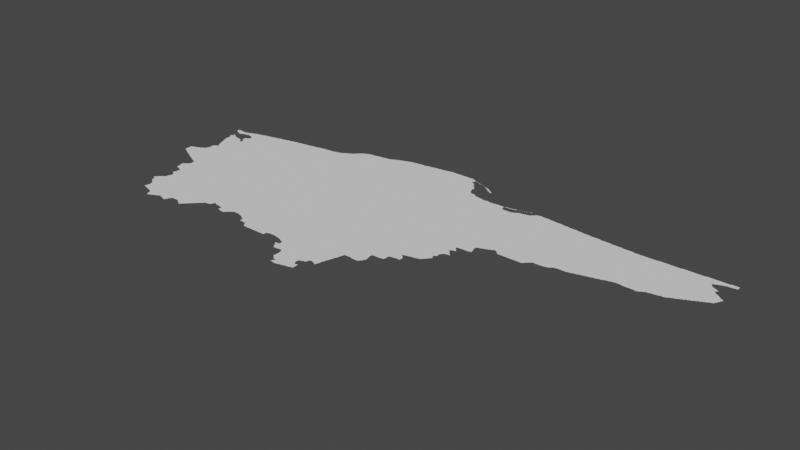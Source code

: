 # Source: danzig.blend  (saved by Blender 3.3.6; exported with 4.5.12 LTS)
import bpy
from mathutils import Matrix  # noqa: F401  (used for matrix-valued properties, if any)

bpy.ops.wm.read_factory_settings(use_empty=True)
scene = bpy.context.scene
scene.name = 'Scene'

# ---- collections
col_collection = bpy.data.collections.new('Collection'); scene.collection.children.link(col_collection)

# ---- node groups
ng_auto_smooth = bpy.data.node_groups.new('Auto Smooth', 'GeometryNodeTree')
_s = ng_auto_smooth.interface.new_socket(name='Geometry', in_out='OUTPUT', socket_type='NodeSocketGeometry')
_s = ng_auto_smooth.interface.new_socket(name='Geometry', in_out='INPUT', socket_type='NodeSocketGeometry')
_s = ng_auto_smooth.interface.new_socket(name='Angle', in_out='INPUT', socket_type='NodeSocketFloat')
_s.subtype = 'ANGLE'
_s.min_value = 0.0
_s.max_value = 3.142
ng_auto_smooth.is_modifier = True
_N = ng_auto_smooth.nodes; _L = ng_auto_smooth.links
n0 = _N.new('NodeGroupOutput'); n0.name = 'Group Output'; n0.location = (480, -100)
n1 = _N.new('NodeGroupInput'); n1.name = 'Group Input'; n1.location = (-420, -300)
n2 = _N.new('NodeGroupInput'); n2.name = 'Group Input.001'; n2.location = (-60, -100)
n3 = _N.new('GeometryNodeSetShadeSmooth'); n3.name = 'Set Shade Smooth'; n3.location = (120, -100)
n3.domain = 'EDGE'
n4 = _N.new('GeometryNodeSetShadeSmooth'); n4.name = 'Set Shade Smooth.001'; n4.location = (300, -100)
n5 = _N.new('GeometryNodeInputMeshEdgeAngle'); n5.name = 'Edge Angle'; n5.location = (-420, -220)
n6 = _N.new('GeometryNodeInputEdgeSmooth'); n6.name = 'Is Edge Smooth'; n6.location = (-60, -160)
n7 = _N.new('GeometryNodeInputShadeSmooth'); n7.name = 'Is Face Smooth'; n7.location = (-240, -340)
n8 = _N.new('FunctionNodeBooleanMath'); n8.name = 'Boolean Math'; n8.location = (-60, -220)
n9 = _N.new('FunctionNodeCompare'); n9.name = 'Compare'; n9.location = (-240, -180)
n9.operation = 'LESS_EQUAL'
_L.new(n5.outputs[0], n9.inputs[0])
_L.new(n4.outputs[0], n0.inputs[0])
_L.new(n1.outputs[1], n9.inputs[1])
_L.new(n9.outputs[0], n8.inputs[0])
_L.new(n7.outputs[0], n8.inputs[1])
_L.new(n2.outputs[0], n3.inputs[0])
_L.new(n6.outputs[0], n3.inputs[1])
_L.new(n3.outputs[0], n4.inputs[0])
_L.new(n8.outputs[0], n3.inputs[2])
n0.is_active_output = True

# ---- world
world_world = bpy.data.worlds.new('World'); scene.world = world_world
world_world.use_nodes = True; world_world.node_tree.nodes.clear()
_N = world_world.node_tree.nodes; _L = world_world.node_tree.links
n0 = _N.new('ShaderNodeOutputWorld'); n0.name = 'World Output'; n0.location = (300, 300)
n1 = _N.new('ShaderNodeBackground'); n1.name = 'Background'; n1.location = (10, 300)
n1.inputs[0].default_value = (0.05088, 0.05088, 0.05088, 1.0)
_L.new(n1.outputs[0], n0.inputs[0])
n0.is_active_output = True
world_world.color = (0.05088, 0.05088, 0.05088)
world_world.use_sun_shadow = False
world_world.sun_shadow_jitter_overblur = 0.0

# ---- meshes
me_mesh = bpy.data.meshes.new('Mesh')
me_mesh.from_pydata([(17.8, 51.2, -6.354e-08), (17.82, 51.12, -4.412e-08), (17.82, 51.13, -4.162e-08), (17.81, 51.19, -8.788e-08), (17.83, 51.12, -4.735e-08), (17.82, 51.12, -8.99e-08), (17.82, 51.13, -1.097e-07), (17.83, 51.13, -7.753e-08), (17.83, 51.15, -8.092e-08), (17.84, 51.16, -4.217e-08), (17.83, 51.19, -9.828e-08), (17.85, 51.12, -8.488e-08), (17.85, 51.17, -1.029e-07), (17.85, 51.19, -9.695e-08), (17.89, 51.11, -1.125e-07), (17.91, 51.11, -9.066e-08), (17.93, 51.12, -8.334e-08), (17.95, 51.12, -7.689e-08), (17.96, 51.12, -4.162e-08), (17.97, 51.13, -9.471e-08), (17.99, 51.13, -8.963e-08), (18.03, 51.14, -8.225e-08), (18.04, 51.14, -4.578e-08), (18.05, 51.15, -9.525e-08), (18.08, 51.15, -9.465e-08), (18.13, 51.26, -9.948e-08), (18.13, 51.16, -7.073e-08), (18.13, 51.17, -9.77e-08), (18.15, 51.17, -9.38e-08), (18.17, 51.17, -8.052e-08), (18.17, 51.19, -8.99e-08), (14.2, 52.8, -4.162e-08), (14.21, 52.8, -7.713e-08), (14.24, 52.78, -4.412e-08), (14.23, 52.79, -9.317e-08), (14.25, 52.77, -8.841e-08), (14.28, 52.76, -4.412e-08), (14.27, 52.77, -9.317e-08), (14.29, 52.75, -8.032e-08), (14.36, 52.93, -9.988e-08), (14.32, 52.74, -4.412e-08), (14.31, 52.75, -9.317e-08), (14.33, 52.73, -8.854e-08), (14.36, 52.72, -5.438e-08), (14.35, 52.73, -9.376e-08), (14.37, 52.71, -8.25e-08), (14.4, 52.7, -7.604e-08), (14.39, 52.71, -9.419e-08), (14.14, 52.83, -7.639e-08), (14.14, 52.85, -8.468e-08), (14.14, 52.87, -9.536e-08), (14.14, 52.89, -7.915e-08), (14.14, 52.91, -7.491e-08), (14.14, 52.93, -6.48e-08), (14.14, 52.95, -4.786e-08), (14.16, 52.82, -4.162e-08), (14.15, 52.83, -9.333e-08), (14.15, 52.95, -9.926e-08), (14.15, 52.96, -6.459e-08), (14.17, 52.82, -9.246e-08), (14.17, 52.97, -8.565e-08), (14.19, 52.81, -9.11e-08), (14.19, 52.97, -8.989e-08), (14.2, 52.98, -6.197e-08), (14.23, 52.99, -8.872e-08), (14.25, 52.99, -9.967e-08), (14.25, 53.0, -9.385e-08), (14.27, 53.01, -8.49e-08), (14.29, 53.01, -9.317e-08), (14.3, 53.02, -5.527e-08), (14.31, 53.03, -8.346e-08), (14.33, 53.03, -9.926e-08), (14.33, 53.04, -7.399e-08), (14.35, 53.05, -9.5e-08), (14.36, 53.06, -6.16e-08), (14.37, 53.07, -9.77e-08), (14.37, 53.09, -8.894e-08), (14.38, 53.11, -7.955e-08), (14.39, 53.13, -9.829e-08), (14.36, 53.42, -3.329e-08), (14.36, 53.43, -7.892e-08), (14.38, 53.12, -4.528e-08), (14.38, 53.16, -6.326e-08), (14.37, 53.17, -8.083e-08), (14.38, 53.19, -7.401e-08), (14.38, 53.2, -4.162e-08), (14.38, 53.38, -4.412e-08), (14.38, 53.39, -8.025e-08), (14.37, 53.41, -9.484e-08), (14.39, 53.15, -9.51e-08), (14.4, 53.22, -4.162e-08), (14.4, 53.33, -6.084e-08), (14.39, 53.35, -8.49e-08), (14.39, 53.37, -1.007e-07), (14.28, 53.66, -4.162e-08), (14.28, 53.67, -6.784e-08), (14.28, 53.69, -7.913e-08), (14.29, 53.64, -7.843e-08), (14.29, 53.65, -9.52e-08), (14.29, 53.69, -9.364e-08), (14.32, 53.52, -4.412e-08), (14.32, 53.53, -7.756e-08), (14.31, 53.55, -8.85e-08), (14.31, 53.57, -8.707e-08), (14.32, 53.6, -7.618e-08), (14.32, 53.62, -3.329e-08), (14.32, 53.61, -3.329e-08), (14.32, 53.62, -4.994e-08), (14.32, 53.61, -6.876e-08), (14.31, 53.63, -9.11e-08), (14.31, 53.71, -9.076e-08), (14.3, 53.73, -4.994e-08), (14.3, 53.74, -6.076e-08), (14.31, 53.74, -9.086e-08), (14.31, 53.73, -9.768e-08), (14.31, 53.73, -7.38e-08), (14.3, 53.74, -4.412e-08), (14.31, 53.74, -4.162e-08), (14.34, 53.47, -6.084e-08), (14.33, 53.49, -8.49e-08), (14.33, 53.51, -9.931e-08), (14.32, 53.62, -9.203e-08), (14.32, 53.62, -5.993e-08), (14.41, 53.67, -1.259e-07), (14.31, 53.69, -1.091e-07), (14.33, 53.72, -7.635e-08), (14.35, 53.45, -8.777e-08), (14.35, 53.47, -9.879e-08), (14.35, 53.71, -8.848e-08), (14.34, 53.72, -3.329e-08), (14.37, 53.69, -9.76e-08), (14.37, 53.7, -6.835e-08), (14.39, 53.69, -8.498e-08), (14.22, 53.87, -7.783e-08), (14.21, 53.89, -9.003e-08), (14.21, 53.91, -8.674e-08), (14.22, 53.92, -5.327e-08), (14.24, 53.86, -5.771e-08), (14.23, 53.87, -9.597e-08), (14.23, 53.92, -8.563e-08), (14.25, 53.85, -9.091e-08), (14.26, 53.92, -9.51e-08), (14.28, 53.84, -7.794e-08), (14.27, 53.85, -9.597e-08), (14.29, 53.83, -9.102e-08), (14.33, 53.88, -9.988e-08), (14.3, 53.92, -6.313e-08), (14.29, 53.92, -6.187e-08), (14.32, 53.82, -5.438e-08), (14.31, 53.83, -9.419e-08), (14.31, 53.91, -9.21e-08), (14.33, 53.81, -3.329e-08), (14.33, 53.81, -8.471e-08), (14.33, 53.81, -5.982e-08), (14.33, 53.82, -8.48e-08), (14.35, 53.82, -6.792e-08), (14.35, 53.83, -9.848e-08), (14.35, 53.91, -8.768e-08), (14.37, 53.83, -8.545e-08), (14.37, 53.91, -9.386e-08), (14.39, 53.84, -7.058e-08), (14.39, 53.85, -9.772e-08), (14.39, 53.91, -9.397e-08), (14.4, 53.92, -3.329e-08), (14.6, 51.82, -8.055e-08), (14.6, 51.83, -8.005e-08), (14.63, 51.81, -9.515e-08), (14.66, 51.74, -4.217e-08), (14.65, 51.75, -9.246e-08), (14.65, 51.77, -9.266e-08), (14.65, 51.81, -9.635e-08), (14.67, 51.73, -8.229e-08), (14.69, 51.72, -7.412e-08), (14.69, 51.73, -9.749e-08), (14.72, 51.7, -5.868e-08), (14.71, 51.71, -9.323e-08), (14.75, 51.82, -9.988e-08), (14.6, 51.85, -6.598e-08), (14.61, 51.85, -9.587e-08), (14.62, 51.86, -6.597e-08), (14.63, 51.87, -9.306e-08), (14.64, 51.88, -6.126e-08), (14.65, 51.89, -9.05e-08), (14.66, 51.9, -5.327e-08), (14.67, 51.91, -8.718e-08), (14.68, 51.92, -4.162e-08), (14.68, 52.13, -6.631e-08), (14.68, 52.14, -4.162e-08), (14.71, 51.93, -1.008e-07), (14.69, 51.93, -8.048e-08), (14.69, 52.12, -7.166e-08), (14.69, 52.13, -9.257e-08), (14.69, 52.15, -8.718e-08), (14.71, 51.95, -7.627e-08), (14.72, 52.1, -5.327e-08), (14.71, 52.11, -9.042e-08), (14.56, 52.36, -4.162e-08), (14.56, 52.38, -8.407e-08), (14.55, 52.41, -8.914e-08), (14.56, 52.44, -4.162e-08), (14.58, 52.3, -6.088e-08), (14.57, 52.32, -8.426e-08), (14.57, 52.35, -9.349e-08), (14.57, 52.45, -8.043e-08), (14.59, 52.29, -9.6e-08), (14.55, 52.43, -9.382e-08), (14.59, 52.45, -9.682e-08), (14.59, 52.46, -7.295e-08), (14.62, 52.28, -6.71e-08), (14.61, 52.29, -9.526e-08), (14.61, 52.47, -9.306e-08), (14.67, 52.4, -9.988e-08), (14.62, 52.48, -7.545e-08), (14.65, 52.27, -8.934e-08), (14.67, 52.26, -6.68e-08), (14.67, 52.27, -9.438e-08), (14.7, 52.16, -5.327e-08), (14.69, 52.19, -4.162e-08), (14.69, 52.2, -4.162e-08), (14.69, 52.19, -9.366e-08), (14.69, 52.2, -8.99e-08), (14.7, 52.19, -6.126e-08), (14.7, 52.21, -6.638e-08), (14.69, 52.25, -8.498e-08), (14.71, 52.17, -9.547e-08), (14.71, 52.19, -9.926e-08), (14.71, 52.21, -9.848e-08), (14.71, 52.25, -9.563e-08), (14.41, 52.69, -8.25e-08), (14.44, 52.68, -5.438e-08), (14.43, 52.69, -8.847e-08), (14.45, 52.67, -9.548e-08), (14.48, 52.66, -7.815e-08), (14.47, 52.67, -9.419e-08), (14.49, 52.65, -8.424e-08), (14.52, 52.64, -7.79e-08), (14.51, 52.65, -9.597e-08), (14.53, 52.63, -8.424e-08), (14.56, 52.62, -5.771e-08), (14.55, 52.63, -9.279e-08), (14.57, 52.61, -8.424e-08), (14.6, 52.6, -5.771e-08), (14.59, 52.61, -9.424e-08), (14.61, 52.59, -8.566e-08), (14.63, 52.49, -8.67e-08), (14.64, 52.52, -4.162e-08), (14.64, 52.53, -7.427e-08), (14.64, 52.57, -8.715e-08), (14.63, 52.59, -9.681e-08), (14.65, 52.5, -8.802e-08), (14.65, 52.52, -9.114e-08), (14.73, 52.86, -9.52e-08), (14.39, 53.21, -9.411e-08), (14.41, 53.23, -8.043e-08), (14.42, 53.29, -7.142e-08), (14.41, 53.31, -8.777e-08), (14.41, 53.33, -9.513e-08), (14.43, 53.23, -9.244e-08), (14.43, 53.24, -7.166e-08), (14.43, 53.28, -7.784e-08), (14.45, 53.27, -9.807e-08), (14.45, 53.25, -9.7e-08), (14.51, 53.65, -9.956e-08), (14.44, 53.67, -9.12e-08), (14.4, 53.68, -5.868e-08), (14.49, 53.66, -7.708e-08), (14.51, 53.66, -4.703e-08), (14.53, 53.65, -8.11e-08), (14.55, 53.63, -7.538e-08), (14.54, 53.64, -3.329e-08), (14.56, 53.68, -5.28e-08), (14.55, 53.69, -3.329e-08), (14.55, 53.69, -5.993e-08), (14.55, 53.69, -5.993e-08), (14.55, 53.68, -6.167e-08), (14.55, 53.69, -8.873e-08), (14.56, 53.69, -9.739e-08), (14.55, 53.71, -9.199e-08), (14.56, 53.75, -7.507e-08), (14.6, 53.58, -9.959e-08), (14.58, 53.58, -9.806e-08), (14.57, 53.61, -8.161e-08), (14.56, 53.62, -3.329e-08), (14.58, 53.66, -3.329e-08), (14.57, 53.67, -8.67e-08), (14.57, 53.75, -9.417e-08), (14.58, 53.59, -6.629e-08), (14.6, 53.59, -6.909e-08), (14.58, 53.6, -3.329e-08), (14.59, 53.65, -7.948e-08), (14.59, 53.75, -9.882e-08), (14.6, 53.6, -6.5e-08), (14.61, 53.61, -9.11e-08), (14.61, 53.65, -9.848e-08), (14.61, 53.77, -1.05e-07), (14.61, 53.63, -8.977e-08), (14.41, 53.85, -9.239e-08), (14.41, 53.92, -5.842e-08), (14.43, 53.85, -8.756e-08), (14.49, 53.87, -1.185e-07), (14.43, 53.93, -8.032e-08), (14.47, 53.86, -7.873e-08), (14.45, 53.93, -9.317e-08), (14.46, 53.94, -4.412e-08), (14.47, 53.95, -8.032e-08), (14.49, 53.86, -4.717e-08), (14.49, 53.95, -9.317e-08), (14.52, 53.86, -6.39e-08), (14.51, 53.87, -9.536e-08), (14.5, 53.96, -6.652e-08), (14.51, 53.96, -9.734e-08), (14.55, 53.86, -8.43e-08), (14.55, 53.97, -9.151e-08), (14.57, 53.85, -9.071e-08), (14.56, 53.98, -5.727e-08), (14.59, 53.76, -4.735e-08), (14.59, 53.84, -6.796e-08), (14.59, 53.85, -9.413e-08), (14.59, 53.99, -8.435e-08), (14.61, 53.81, -9.577e-08), (14.61, 53.83, -9.38e-08), (14.61, 53.99, -8.963e-08), (14.62, 53.79, -9.896e-08), (15.16, 53.74, -9.988e-08), (14.63, 53.99, -9.525e-08), (14.64, 54.0, -4.528e-08), (14.65, 54.0, -8.354e-08), (14.69, 54.01, -9.417e-08), (14.71, 54.01, -9.965e-08), (14.8, 51.52, -8.084e-08), (14.85, 51.51, -9.532e-08), (14.87, 51.5, -5.993e-08), (14.87, 51.51, -9.848e-08), (14.91, 51.49, -9.364e-08), (14.94, 51.48, -4.606e-08), (14.93, 51.49, -9.603e-08), (14.96, 51.45, -5.693e-08), (14.95, 51.47, -8.571e-08), (14.98, 51.41, -6.564e-08), (14.97, 51.43, -9.37e-08), (14.97, 51.45, -9.681e-08), (15.0, 51.37, -7.304e-08), (14.99, 51.39, -8.684e-08), (14.99, 51.41, -9.848e-08), (15.01, 51.38, -7.38e-08), (15.03, 51.39, -9.35e-08), (14.74, 51.54, -6.032e-08), (14.74, 51.55, -6.389e-08), (14.74, 51.56, -3.329e-08), (14.74, 51.67, -6.409e-08), (14.73, 51.69, -9.685e-08), (14.75, 51.57, -9.136e-08), (14.75, 51.59, -8.529e-08), (14.76, 51.63, -1.001e-07), (14.75, 51.65, -8.651e-08), (14.75, 51.67, -9.877e-08), (14.77, 51.53, -8.796e-08), (14.79, 51.53, -9.915e-08), (14.76, 51.61, -9.359e-08), (14.99, 51.54, -9.988e-08), (15.2, 51.54, -9.988e-08), (14.73, 51.95, -9.864e-08), (14.73, 51.97, -8.914e-08), (14.74, 52.02, -3.329e-08), (14.73, 52.09, -8.472e-08), (14.73, 51.99, -8.806e-08), (14.75, 52.03, -9.151e-08), (14.75, 52.05, -9.17e-08), (14.75, 52.07, -8.836e-08), (14.75, 52.09, -9.926e-08), (14.89, 52.21, -9.988e-08), (14.71, 52.23, -9.281e-08), (14.71, 54.02, -7.372e-08), (14.73, 54.02, -7.852e-08), (14.75, 54.03, -9.138e-08), (14.77, 54.03, -9.335e-08), (14.79, 54.03, -9.845e-08), (14.8, 54.04, -4.439e-08), (14.82, 54.04, -9.703e-08), (14.87, 54.05, -9.725e-08), (14.89, 54.05, -9.703e-08), (14.89, 54.06, -7.101e-08), (14.95, 54.07, -9.731e-08), (14.97, 54.07, -9.349e-08), (14.98, 54.08, -5.819e-08), (15.03, 54.09, -8.974e-08), (15.05, 51.4, -5.034e-08), (15.07, 51.41, -8.971e-08), (15.09, 51.42, -6.886e-08), (15.1, 51.42, -3.329e-08), (15.11, 51.43, -8.971e-08), (15.14, 51.44, -6.974e-08), (15.15, 51.45, -9.058e-08), (15.17, 51.46, -7.753e-08), (15.18, 51.46, -4.162e-08), (15.2, 51.46, -7.254e-08), (15.18, 51.47, -8.761e-08), (15.2, 51.47, -8.922e-08), (15.23, 51.45, -8.723e-08), (15.26, 51.44, -5.438e-08), (15.25, 51.45, -9.518e-08), (15.27, 51.44, -8.091e-08), (15.29, 51.43, -9.28e-08), (15.31, 51.42, -6.459e-08), (15.31, 51.43, -9.926e-08), (15.33, 51.45, -9.52e-08), (15.32, 51.42, -6.088e-08), (15.33, 51.43, -8.533e-08), (15.34, 51.45, -6.748e-08), (15.35, 51.47, -8.737e-08), (15.35, 51.49, -9.926e-08), (15.05, 54.09, -9.388e-08), (15.07, 54.09, -9.268e-08), (15.15, 54.11, -9.731e-08), (15.19, 54.12, -9.54e-08), (15.08, 54.1, -4.606e-08), (15.11, 54.1, -8.615e-08), (15.13, 54.11, -8.942e-08), (15.17, 54.12, -6.724e-08), (15.23, 54.13, -9.056e-08), (15.25, 54.13, -9.614e-08), (15.26, 54.14, -6.66e-08), (15.27, 54.14, -7.29e-08), (15.29, 54.14, -9.469e-08), (15.31, 54.15, -8.928e-08), (15.35, 54.15, -9.437e-08), (15.36, 51.49, -7.068e-08), (15.37, 51.51, -9.079e-08), (15.38, 51.52, -4.162e-08), (15.51, 51.52, -7.311e-08), (15.54, 51.5, -4.412e-08), (15.53, 51.51, -9.196e-08), (15.55, 51.49, -8.092e-08), (15.58, 51.48, -6.193e-08), (15.57, 51.49, -9.556e-08), (15.59, 51.47, -8.536e-08), (15.6, 51.46, -4.162e-08), (15.61, 51.46, -4.162e-08), (15.6, 51.46, -9.655e-08), (15.61, 51.46, -8.99e-08), (15.61, 51.47, -6.126e-08), (15.61, 51.48, -9.739e-08), (15.62, 51.48, -6.126e-08), (15.63, 51.49, -9.185e-08), (15.64, 51.5, -6.126e-08), (15.65, 51.51, -9.185e-08), (15.66, 51.52, -8.777e-08), (15.39, 51.53, -9.766e-08), (15.41, 51.53, -9.219e-08), (15.53, 51.6, -9.988e-08), (15.45, 51.53, -8.99e-08), (15.47, 51.53, -9.353e-08), (15.49, 51.53, -9.039e-08), (15.51, 51.53, -9.926e-08), (15.67, 51.53, -9.185e-08), (15.37, 54.15, -9.848e-08), (15.37, 54.16, -4.756e-08), (15.4, 54.16, -8.331e-08), (15.45, 54.17, -9.007e-08), (15.49, 54.17, -9.001e-08), (15.5, 54.18, -4.162e-08), (15.51, 54.18, -6.502e-08), (15.55, 54.18, -8.468e-08), (15.61, 54.19, -9.877e-08), (15.57, 54.19, -9.19e-08), (15.62, 54.2, -4.76e-08), (15.65, 54.2, -8.708e-08), (15.68, 51.54, -6.126e-08), (15.69, 51.55, -9.185e-08), (15.7, 51.56, -7.763e-08), (15.71, 51.57, -9.185e-08), (15.72, 51.58, -6.126e-08), (15.73, 51.59, -9.185e-08), (15.74, 51.6, -6.126e-08), (15.75, 51.61, -9.068e-08), (15.76, 51.62, -6.126e-08), (15.77, 51.63, -8.609e-08), (15.78, 51.64, -6.126e-08), (15.79, 51.65, -8.608e-08), (15.8, 51.66, -6.126e-08), (15.81, 51.67, -9.185e-08), (15.82, 51.68, -7.762e-08), (15.83, 51.69, -9.185e-08), (15.84, 51.7, -7.763e-08), (15.85, 51.71, -8.484e-08), (15.86, 51.72, -6.023e-08), (15.87, 51.73, -9.664e-08), (15.89, 51.73, -8.836e-08), (15.95, 51.74, -6.361e-08), (15.95, 51.75, -9.801e-08), (15.96, 51.75, -7.869e-08), (15.97, 51.77, -8.942e-08), (15.97, 51.79, -9.362e-08), (15.98, 51.8, -4.578e-08), (15.99, 51.81, -9.46e-08), (16.26, 53.47, -9.081e-08), (15.71, 54.21, -9.35e-08), (15.73, 54.21, -9.77e-08), (15.73, 54.22, -4.661e-08), (15.75, 54.22, -8.017e-08), (15.79, 54.23, -8.796e-08), (15.83, 54.23, -9.885e-08), (15.84, 54.24, -4.162e-08), (15.85, 54.24, -7.299e-08), (15.89, 54.24, -9.5e-08), (15.87, 54.24, -7.588e-08), (15.91, 54.24, -8.581e-08), (15.95, 54.25, -9.351e-08), (15.97, 54.25, -9.139e-08), (16.01, 51.8, -5.69e-08), (16.01, 51.81, -9.926e-08), (16.04, 51.79, -9.111e-08), (16.07, 51.79, -9.791e-08), (16.09, 51.78, -5.327e-08), (16.09, 51.79, -9.207e-08), (16.11, 51.78, -7.852e-08), (16.13, 51.77, -8.639e-08), (16.24, 51.83, -9.988e-08), (16.16, 51.71, -3.329e-08), (16.15, 51.77, -9.039e-08), (16.16, 51.71, -7.096e-08), (16.16, 51.72, -7.741e-08), (16.17, 51.71, -7.741e-08), (16.17, 51.71, -3.329e-08), (16.18, 51.71, -5.716e-08), (16.17, 51.73, -1.288e-07), (16.17, 51.76, 5.536e-09), (16.17, 51.75, -3.523e-08), (16.17, 51.76, -4.994e-08), (16.18, 51.76, -6.874e-08), (16.18, 51.76, -5.993e-08), (16.2, 51.76, -9.988e-08), (16.17, 51.74, -4.162e-08), (16.18, 51.74, -8.761e-08), (16.17, 51.77, -9.752e-08), (16.19, 51.71, -9.343e-08), (16.25, 51.69, -9.142e-08), (16.27, 51.68, -4.439e-08), (16.27, 51.68, -5.28e-08), (16.27, 51.69, -9.427e-08), (16.27, 51.69, -9.712e-08), (16.29, 51.69, -8.229e-08), (16.3, 51.7, -4.217e-08), (16.31, 51.71, -8.768e-08), (16.33, 51.73, -9.347e-08), (16.03, 54.25, -9.278e-08), (16.04, 54.26, -4.578e-08), (16.05, 54.26, -9.577e-08), (16.07, 54.27, -8.49e-08), (16.09, 54.27, -9.355e-08), (16.11, 54.27, -9.692e-08), (16.12, 54.28, -6.544e-08), (16.15, 54.29, -8.6e-08), (16.17, 54.29, -9.638e-08), (16.17, 54.3, -6.516e-08), (16.19, 54.31, -8.781e-08), (16.2, 54.32, -3.329e-08), (16.21, 54.32, -7.485e-08), (16.23, 54.33, -9.218e-08), (16.24, 54.34, -4.412e-08), (16.25, 54.35, -8.474e-08), (16.27, 54.35, -9.597e-08), (16.28, 54.36, -6.538e-08), (16.29, 54.37, -8.595e-08), (16.31, 54.37, -9.563e-08), (16.31, 54.38, -7.068e-08), (16.32, 51.72, -5.327e-08), (16.35, 51.75, -9.329e-08), (16.34, 51.74, -6.354e-08), (16.37, 51.76, -7.275e-08), (16.37, 51.77, -9.677e-08), (16.39, 51.79, -9.902e-08), (16.39, 51.77, -7.469e-08), (16.41, 51.79, -8.657e-08), (16.43, 51.79, -9.156e-08), (16.47, 51.79, -9.424e-08), (16.49, 51.79, -9.264e-08), (16.52, 51.78, -6.37e-08), (16.51, 51.79, -9.458e-08), (16.53, 51.78, -4.994e-08), (16.55, 51.77, -7.787e-08), (16.58, 51.76, -7.817e-08), (16.57, 51.77, -9.419e-08), (16.59, 51.75, -8.437e-08), (16.61, 51.74, -7.01e-08), (16.61, 51.75, -9.873e-08), (16.64, 51.72, -4.162e-08), (16.63, 51.73, -8.959e-08), (16.33, 54.39, -9.282e-08), (16.34, 54.4, -6.126e-08), (16.35, 54.41, -9.185e-08), (16.36, 54.42, -6.126e-08), (16.37, 54.43, -9.185e-08), (16.38, 54.44, -6.126e-08), (16.39, 54.45, -9.282e-08), (16.4, 54.46, -8.093e-08), (16.41, 54.47, -9.399e-08), (16.42, 54.48, -6.633e-08), (16.43, 54.49, -8.684e-08), (16.45, 54.49, -9.677e-08), (16.45, 54.5, -7.01e-08), (16.47, 54.51, -8.785e-08), (16.49, 54.51, -9.926e-08), (16.49, 54.52, -7.195e-08), (16.51, 54.53, -8.934e-08), (16.53, 54.53, -9.614e-08), (16.54, 54.54, -7.848e-08), (16.6, 54.55, -9.152e-08), (16.65, 54.55, -9.601e-08), (16.66, 51.67, -7.158e-08), (16.66, 51.69, -4.606e-08), (16.65, 51.72, -9.816e-08), (16.67, 51.66, -6.501e-08), (16.67, 51.67, -9.692e-08), (16.67, 51.69, -9.692e-08), (16.67, 51.71, -9.703e-08), (16.71, 51.66, -8.078e-08), (18.01, 53.76, -9.745e-08), (16.79, 51.65, -9.613e-08), (16.8, 51.61, -6.835e-08), (16.79, 51.63, -8.785e-08), (16.81, 51.59, -8.338e-08), (16.81, 51.61, -9.936e-08), (16.84, 51.58, -4.748e-08), (16.83, 51.59, -9.963e-08), (16.93, 51.58, -7.047e-08), (16.95, 51.58, -6.187e-08), (16.66, 54.56, -6.085e-08), (16.67, 54.56, -5.842e-08), (16.69, 54.56, -8.12e-08), (16.73, 54.57, -9.106e-08), (16.77, 54.57, -9.215e-08), (16.79, 54.57, -9.614e-08), (16.8, 54.58, -8.286e-08), (16.83, 54.58, -8.107e-08), (16.88, 54.59, -9.138e-08), (16.91, 54.59, -8.945e-08), (16.92, 54.6, -4.412e-08), (16.93, 54.61, -8.032e-08), (16.95, 54.61, -9.317e-08), (16.96, 54.62, -4.412e-08), (16.97, 51.58, -7.491e-08), (17.05, 51.58, -7.501e-08), (17.09, 51.58, -9.394e-08), (17.17, 51.58, -9.054e-08), (17.19, 51.58, -8.941e-08), (17.21, 51.63, -9.487e-08), (17.25, 51.65, -9.896e-08), (17.21, 51.58, -8.046e-08), (17.21, 51.61, -9.655e-08), (17.23, 51.64, -8.152e-08), (17.24, 51.64, -5.951e-08), (17.27, 51.65, -9.094e-08), (16.97, 54.63, -8.092e-08), (16.99, 54.63, -9.419e-08), (17.0, 54.64, -5.438e-08), (17.01, 54.65, -9.417e-08), (17.03, 54.65, -9.419e-08), (17.04, 54.66, -7.251e-08), (17.05, 54.66, -8.152e-08), (17.07, 54.67, -9.255e-08), (17.09, 54.67, -9.705e-08), (17.09, 54.68, -5.845e-08), (17.11, 54.68, -8.152e-08), (17.13, 54.69, -9.255e-08), (17.15, 54.69, -9.77e-08), (17.15, 54.7, -5.845e-08), (17.17, 54.7, -8.152e-08), (17.19, 54.71, -9.255e-08), (17.21, 54.71, -9.798e-08), (17.27, 54.73, -9.948e-08), (17.21, 54.72, -5.845e-08), (17.23, 54.72, -8.152e-08), (17.25, 54.73, -8.983e-08), (17.52, 51.5, -4.412e-08), (17.51, 51.51, -8.192e-08), (17.54, 51.47, -6.869e-08), (17.53, 51.49, -9.182e-08), (17.53, 51.52, -8.545e-08), (17.56, 51.44, -5.527e-08), (17.55, 51.45, -8.282e-08), (17.55, 51.47, -9.76e-08), (17.6, 51.52, -7.803e-08), (17.58, 51.41, -7.308e-08), (17.57, 51.43, -1.25e-07), (17.57, 51.53, -1.04e-07), (17.59, 51.41, -9.018e-08), (17.29, 51.65, -9.156e-08), (17.31, 51.65, -9.144e-08), (17.33, 51.65, -9.509e-08), (17.35, 51.65, -9.264e-08), (17.39, 51.65, -9.842e-08), (17.39, 51.64, -4.786e-08), (17.45, 51.82, -9.988e-08), (17.41, 51.64, -4.92e-08), (17.43, 51.64, -7.588e-08), (17.45, 51.63, -8.533e-08), (17.48, 51.62, -5.438e-08), (17.47, 51.63, -9.518e-08), (17.49, 51.62, -8.152e-08), (17.51, 51.52, -4.661e-08), (17.51, 51.61, -9.007e-08), (17.53, 51.6, -7.736e-08), (17.55, 51.52, -8.359e-08), (17.55, 51.59, -1.446e-07), (17.58, 51.55, -7.616e-08), (17.57, 51.57, 5.408e-08), (17.57, 51.59, 6.204e-08), (18.3, 52.07, -9.988e-08), (17.29, 54.73, -9.96e-08), (17.41, 54.75, -9.597e-08), (17.49, 54.75, -9.96e-08), (17.59, 54.77, -9.788e-08), (17.3, 54.74, -4.162e-08), (17.31, 54.74, -4.92e-08), (17.33, 54.74, -8.234e-08), (17.36, 54.74, -8.831e-08), (17.47, 54.75, -9.211e-08), (17.5, 54.76, -4.439e-08), (17.51, 54.76, -6.921e-08), (17.55, 54.77, -8.976e-08), (17.57, 54.77, -8.952e-08), (17.61, 51.41, -8.99e-08), (17.63, 51.41, -8.71e-08), (17.67, 51.42, -8.773e-08), (17.69, 51.42, -8.529e-08), (17.71, 51.42, -9.531e-08), (17.74, 51.37, -4.786e-08), (17.74, 51.39, -4.994e-08), (17.73, 51.42, -9.913e-08), (17.75, 51.24, -7.132e-08), (17.75, 51.25, -8.997e-08), (17.75, 51.27, -9.482e-08), (17.75, 51.29, -9.684e-08), (17.75, 51.31, -9.473e-08), (17.75, 51.37, -9.941e-08), (17.78, 51.22, -6.703e-08), (17.77, 51.23, -9.546e-08), (17.79, 51.21, -9.256e-08), (18.09, 51.35, -9.97e-08), (17.87, 54.81, -9.986e-08), (17.73, 54.79, -9.874e-08), (17.61, 54.77, -9.696e-08), (17.62, 54.78, -4.858e-08), (17.67, 54.79, -8.689e-08), (17.71, 54.79, -9.351e-08), (17.74, 54.8, -5.454e-08), (17.77, 54.8, -7.915e-08), (17.79, 54.8, -9.425e-08), (17.85, 54.81, -9.264e-08), (17.87, 54.82, -5.261e-08), (17.89, 54.82, -7.708e-08), (17.91, 54.82, -8.921e-08), (18.17, 51.61, -9.988e-08), (18.09, 51.33, -9.569e-08), (18.09, 51.29, -9.646e-08), (18.09, 51.31, -9.073e-08), (18.11, 51.27, -8.676e-08), (18.1, 51.29, -4.661e-08), (18.11, 51.37, -9.011e-08), (18.17, 51.23, -9.866e-08), (18.15, 51.39, -9.882e-08), (18.17, 51.27, -8.373e-08), (18.15, 51.38, -6.459e-08), (18.19, 51.41, -9.669e-08), (18.17, 51.21, -8.99e-08), (18.17, 51.39, -9.089e-08), (18.19, 51.39, -8.001e-08), (18.2, 51.42, -5.375e-08), (18.2, 51.43, -7.955e-08), (18.21, 51.45, -8.976e-08), (18.23, 51.46, -8.152e-08), (18.37, 54.81, -1.006e-07), (17.93, 54.83, -9.903e-08), (17.95, 54.83, -9.156e-08), (18.15, 54.83, -9.155e-08), (18.17, 54.83, -9.076e-08), (18.19, 54.83, -9.389e-08), (18.25, 51.45, -9.717e-08), (18.27, 51.44, -5.845e-08), (18.27, 51.45, -9.77e-08), (18.29, 51.44, -8.685e-08), (18.31, 51.43, -1.245e-07), (18.33, 51.45, -9.587e-08), (18.33, 51.42, -3.329e-08), (18.33, 51.42, -5.993e-08), (18.32, 51.42, -1.077e-07), (18.33, 51.43, -1.086e-07), (18.33, 51.43, -4.162e-08), (18.33, 51.44, -6.326e-08), (18.34, 51.46, -4.744e-08), (18.35, 51.49, -8.407e-08), (18.35, 51.51, -9.056e-08), (18.36, 51.55, -9.571e-08), (18.37, 51.69, -9.988e-08), (18.35, 51.53, -9.848e-08), (18.36, 51.53, -6.144e-08), (18.37, 51.57, -8.963e-08), (18.37, 51.59, -9.603e-08), (18.38, 51.61, -8.323e-08), (18.39, 51.65, -9.465e-08), (18.38, 51.6, -4.606e-08), (18.39, 51.63, -8.723e-08), (18.4, 51.66, -7.486e-08), (18.4, 51.68, -7.944e-08), (18.41, 51.71, -9.136e-08), (18.43, 51.75, -8.523e-08), (18.43, 51.77, -8.953e-08), (18.43, 51.79, -9.848e-08), (18.45, 51.83, -9.28e-08), (18.44, 51.79, -5.76e-08), (18.44, 51.81, -8.152e-08), (18.45, 51.85, -9.915e-08), (18.47, 51.85, -9.812e-08), (18.49, 51.85, -9.342e-08), (18.52, 51.85, -9.231e-08), (18.55, 51.85, -9.253e-08), (18.39, 54.73, -9.867e-08), (18.41, 54.72, -8.243e-08), (18.43, 54.71, -8.988e-08), (18.41, 54.71, -9.681e-08), (18.45, 54.69, -9.773e-08), (18.45, 54.7, -6.638e-08), (18.47, 54.63, -9.612e-08), (18.47, 54.65, -8.975e-08), (18.47, 54.67, -8.685e-08), (18.46, 54.69, -7.325e-08), (18.51, 54.61, -9.282e-08), (18.49, 54.63, -8.975e-08), (18.52, 54.6, -7.657e-08), (18.51, 54.63, -8.21e-08), (18.53, 54.54, -7.989e-08), (18.53, 54.52, -9.073e-08), (18.53, 54.59, -8.652e-08), (18.56, 54.47, -8.751e-08), (18.55, 54.49, -9.926e-08), (18.55, 54.51, -8.595e-08), (18.54, 54.52, -5.327e-08), (18.54, 54.54, -4.578e-08), (18.55, 54.55, -8.726e-08), (18.55, 54.57, -8.435e-08), (18.54, 54.58, -5.327e-08), (18.33, 54.83, -9.216e-08), (18.35, 54.83, -8.276e-08), (18.36, 54.82, -5.771e-08), (18.39, 54.75, -9.681e-08), (18.41, 54.8, -8.441e-08), (18.39, 54.81, -8.424e-08), (18.4, 54.75, -6.409e-08), (18.41, 54.77, -8.472e-08), (18.41, 54.79, -9.39e-08), (18.41, 54.79, -8.643e-08), (18.43, 54.79, -7.143e-08), (18.44, 54.79, -8.279e-08), (18.44, 54.79, -4.972e-08), (18.45, 54.78, -8.643e-08), (18.44, 54.78, -8.99e-08), (18.44, 54.79, -7.741e-08), (18.45, 54.79, -6.076e-08), (18.45, 54.78, -7.658e-08), (18.47, 54.78, -8.449e-08), (18.48, 54.77, -6.326e-08), (18.47, 54.77, -8.449e-08), (18.46, 54.78, -5.375e-08), (18.5, 54.76, -4.162e-08), (18.49, 54.76, -7.491e-08), (18.49, 54.77, -9.696e-08), (18.5, 54.76, -8.99e-08), (18.5, 54.77, -8.99e-08), (18.49, 54.77, -9.957e-08), (18.51, 54.76, -7.513e-08), (18.51, 54.76, -7.937e-08), (18.52, 54.75, -9.438e-08), (18.53, 54.76, -9.702e-08), (18.53, 54.75, -4.528e-08), (18.54, 54.75, -7.425e-08), (18.53, 54.75, -8.279e-08), (18.52, 54.76, -4.528e-08), (18.56, 54.74, -5.375e-08), (18.55, 54.75, -8.346e-08), (18.54, 54.75, -7.425e-08), (18.55, 54.74, -9.739e-08), (18.55, 54.75, -4.528e-08), (18.58, 51.84, -4.162e-08), (18.59, 51.84, -4.994e-08), (18.61, 51.84, -6.48e-08), (18.63, 51.84, -9.493e-08), (18.65, 51.84, -8.324e-08), (18.67, 51.84, -8.696e-08), (18.69, 51.84, -7.991e-08), (18.57, 51.85, -9.757e-08), (18.69, 51.85, -9.926e-08), (18.71, 51.87, -9.527e-08), (18.7, 51.85, -7.399e-08), (18.72, 51.88, -5.28e-08), (18.73, 51.89, -8.472e-08), (18.73, 51.91, -9.926e-08), (18.75, 51.95, -9.666e-08), (18.73, 52.01, -9.692e-08), (18.73, 52.03, -9.039e-08), (18.73, 52.05, -8.707e-08), (18.73, 52.07, -8.86e-08), (18.74, 51.91, -7.311e-08), (18.75, 51.93, -8.945e-08), (18.74, 51.99, -7.816e-08), (18.74, 52.0, -4.606e-08), (18.75, 52.08, -8.818e-08), (18.79, 52.08, -8.088e-08), (18.81, 52.08, -7.491e-08), (18.83, 52.08, -6.48e-08), (18.85, 52.08, -4.994e-08), (18.86, 52.08, -5.906e-08), (18.87, 52.09, -9.925e-08), (18.85, 52.34, -9.988e-08), (18.65, 54.41, -9.297e-08), (18.69, 54.39, -9.433e-08), (18.71, 54.37, -9.926e-08), (18.71, 54.39, -7.658e-08), (18.77, 54.37, -9.703e-08), (18.73, 54.37, -9.253e-08), (18.8, 54.36, -7.494e-08), (18.85, 54.35, -9.364e-08), (18.83, 54.36, -5.427e-08), (18.84, 54.36, -3.329e-08), (18.59, 54.43, -8.944e-08), (18.57, 54.45, -7.8e-08), (18.56, 54.49, -7.547e-08), (18.58, 54.44, -3.329e-08), (18.61, 54.41, -9.603e-08), (18.61, 54.42, -7.068e-08), (18.61, 54.72, -6.3e-08), (18.63, 54.71, -8.407e-08), (18.65, 54.71, -7.658e-08), (18.64, 54.71, -9.739e-08), (18.66, 54.71, -9.073e-08), (18.65, 54.71, -8.279e-08), (18.67, 54.41, -8.848e-08), (18.67, 54.69, -8.229e-08), (18.67, 54.71, -8.694e-08), (18.69, 54.4, -6.748e-08), (18.69, 54.68, -7.412e-08), (18.69, 54.69, -9.848e-08), (18.69, 54.7, -7.513e-08), (18.72, 54.66, -5.868e-08), (18.71, 54.67, -9.317e-08), (18.71, 54.69, -9.43e-08), (18.7, 54.7, -4.439e-08), (18.73, 54.65, -8.67e-08), (18.74, 54.68, -7.601e-08), (18.73, 54.69, -7.877e-08), (18.75, 54.63, -8.973e-08), (18.75, 54.67, -8.804e-08), (18.77, 54.62, -6.95e-08), (18.77, 54.63, -9.677e-08), (18.77, 54.65, -9.5e-08), (18.76, 54.66, -6.023e-08), (18.8, 54.6, -8.349e-08), (18.79, 54.61, -8.995e-08), (18.79, 54.63, -9.926e-08), (18.79, 54.64, -7.399e-08), (18.81, 54.6, -7.46e-08), (18.81, 54.63, -8.472e-08), (18.82, 54.6, -4.217e-08), (18.83, 54.61, -7.901e-08), (18.82, 54.62, -5.327e-08), (18.57, 54.74, -8.091e-08), (18.57, 54.74, -7.937e-08), (18.59, 54.73, -6.326e-08), (18.58, 54.73, -9.739e-08), (18.6, 54.73, -7.753e-08), (18.59, 54.73, -8.279e-08), (18.58, 54.74, -4.528e-08), (18.61, 54.73, -9.427e-08), (18.6, 54.73, -7.425e-08), (18.61, 54.72, -9.739e-08), (18.61, 54.73, -4.528e-08), (18.63, 54.72, -7.937e-08), (18.64, 54.72, -4.528e-08), (18.89, 52.09, -9.264e-08), (18.91, 52.09, -9.666e-08), (18.92, 52.09, -7.016e-08), (18.92, 52.11, -8.005e-08), (18.92, 52.14, -8.675e-08), (18.93, 52.19, -9.323e-08), (18.92, 52.17, -8.74e-08), (18.95, 52.2, -8.231e-08), (19.01, 52.2, -6.507e-08), (19.01, 52.21, -1.091e-07), (19.03, 52.21, -9.397e-08), (19.03, 52.33, -8.126e-08), (19.04, 52.33, -3.329e-08), (19.04, 52.33, -4.994e-08), (19.04, 52.34, -9.128e-08), (19.03, 52.33, -8.107e-08), (19.03, 52.32, -9.073e-08), (19.07, 52.29, -9.701e-08), (19.06, 52.3, -7.626e-08), (19.05, 52.31, -8.928e-08), (19.04, 52.32, -5.327e-08), (19.05, 52.34, -7.491e-08), (19.06, 52.34, -3.219e-08), (19.07, 52.21, -9.22e-08), (19.09, 52.25, -9.482e-08), (19.07, 52.35, -9.909e-08), (19.09, 52.21, -8.633e-08), (19.09, 52.27, -8.724e-08), (19.08, 52.28, -5.327e-08), (19.09, 52.35, -8.92e-08), (19.13, 52.36, -8.483e-08), (19.15, 52.37, -9.979e-08), (19.14, 52.36, -4.439e-08), (19.18, 52.37, -9.013e-08), (18.91, 54.34, -9.488e-08), (18.97, 54.35, -9.733e-08), (18.93, 54.35, -8.737e-08), (18.95, 54.35, -9.653e-08), (18.95, 54.35, -9.427e-08), (18.95, 54.36, -4.439e-08), (18.95, 54.36, -4.439e-08), (18.99, 54.34, -8.842e-08), (19.01, 54.34, -8.324e-08), (19.03, 54.34, -8.843e-08), (19.07, 54.34, -9.451e-08), (19.05, 54.34, -8.74e-08), (19.13, 54.35, -9.391e-08), (19.11, 54.35, -8.99e-08), (19.15, 54.35, -9.319e-08), (19.17, 54.35, -9.156e-08), (19.19, 54.35, -1.924e-07), (19.23, 52.38, -5.327e-08), (19.23, 52.39, -9.776e-08), (19.25, 52.39, -9.073e-08), (19.27, 52.39, -8.768e-08), (19.29, 52.4, -7.288e-08), (19.29, 52.41, -9.492e-08), (19.3, 52.42, -6.633e-08), (19.31, 52.43, -9.099e-08), (19.32, 52.44, -5.327e-08), (19.33, 52.45, -8.768e-08), (19.34, 52.46, -6.577e-08), (19.35, 52.47, -8.229e-08), (19.33, 52.54, -9.988e-08), (19.35, 52.49, -9.795e-08), (19.36, 52.56, -6.875e-08), (19.36, 52.57, -7.615e-08), (19.24, 52.67, -9.988e-08), (19.37, 52.49, -7.627e-08), (19.37, 52.51, -9.76e-08), (19.37, 52.53, -9.848e-08), (19.37, 52.55, -7.838e-08), (19.36, 52.58, -9.727e-08), (19.37, 52.58, -4.412e-08), (19.37, 52.59, -9.76e-08), (19.38, 52.51, -7.037e-08), (19.39, 52.53, -7.584e-08), (19.39, 52.59, -8.363e-08), (19.39, 52.63, -7.704e-08), (19.39, 52.65, -7.97e-08), (19.4, 52.6, -5.527e-08), (19.4, 52.61, -9.427e-08), (19.4, 52.61, -9.739e-08), (19.41, 52.61, -6.629e-08), (19.41, 52.61, -8.279e-08), (19.4, 52.62, -5.438e-08), (19.4, 52.66, -4.217e-08), (19.41, 52.67, -8.346e-08), (19.41, 52.69, -9.926e-08), (19.42, 52.61, -5.993e-08), (19.42, 52.61, -5.993e-08), (19.42, 52.61, -4.994e-08), (19.43, 52.69, -7.698e-08), (19.43, 52.71, -9.76e-08), (19.47, 52.77, -1.068e-07), (19.45, 52.79, -9.673e-08), (19.45, 52.71, -6.953e-08), (19.47, 52.72, -1.007e-07), (19.46, 52.79, -7.283e-08), (19.49, 52.72, -7.454e-08), (19.49, 52.75, -9.185e-08), (19.48, 52.76, -6.873e-08), (19.52, 52.72, -5.691e-08), (19.51, 52.73, -8.768e-08), (19.5, 52.74, -5.28e-08), (19.43, 52.84, -8.13e-08), (19.43, 52.82, -6.958e-08), (19.45, 52.93, -9.412e-08), (19.45, 52.95, -9.785e-08), (19.45, 52.81, -7.991e-08), (19.44, 52.84, -4.439e-08), (19.45, 52.85, -9.436e-08), (19.47, 52.85, -8.633e-08), (19.49, 52.89, -1.013e-07), (19.47, 52.91, -9.001e-08), (19.46, 52.92, -6.126e-08), (19.49, 52.86, -7.142e-08), (19.51, 52.87, -8.218e-08), (19.48, 52.9, -6.126e-08), (19.54, 52.96, -8.666e-08), (19.5, 52.86, -4.162e-08), (19.5, 52.88, -5.327e-08), (19.21, 54.35, -9.144e-08), (19.22, 54.33, -6.993e-08), (19.22, 54.33, -5.993e-08), (19.23, 54.33, -4.996e-08), (19.23, 54.33, -5.37e-08), (19.24, 54.33, -4.49e-08), (19.23, 54.33, -3.329e-08), (19.23, 54.34, -8.596e-08), (19.24, 54.34, -8.18e-08), (19.24, 54.32, -8.546e-08), (19.23, 54.35, -9.275e-08), (19.25, 54.27, -9.76e-08), (19.25, 54.29, -8.147e-08), (19.24, 54.31, -8.324e-08), (19.25, 54.34, -4.162e-08), (19.24, 54.35, -9.739e-08), (19.25, 54.35, -8.386e-08), (19.25, 54.35, -8.279e-08), (19.26, 54.35, -9.114e-08), (19.26, 54.36, -4.162e-08), (19.31, 54.27, -9.844e-08), (19.27, 54.27, -9.486e-08), (19.27, 54.35, -8.942e-08), (19.28, 54.36, -7.257e-08), (19.29, 54.27, -9.264e-08), (19.29, 54.35, -8.756e-08), (19.35, 54.27, -9.598e-08), (19.31, 54.36, -8.74e-08), (19.31, 54.37, -8.713e-08), (19.33, 54.36, -8.74e-08), (19.35, 54.36, -8.164e-08), (19.37, 54.37, -9.312e-08), (19.39, 54.27, -9.172e-08), (19.37, 54.36, -6.784e-08), (19.38, 54.38, -4.162e-08), (19.38, 54.36, -3.329e-08), (19.39, 54.37, -9.136e-08), (19.4, 54.38, -6.614e-08), (19.41, 54.27, -9.126e-08), (19.41, 54.37, -8.738e-08), (19.43, 54.27, -9.641e-08), (19.43, 54.28, -6.516e-08), (19.43, 54.38, -7.277e-08), (19.43, 54.39, -8.48e-08), (19.45, 54.29, -8.737e-08), (19.44, 54.38, -4.439e-08), (19.44, 54.39, -9.427e-08), (19.45, 54.39, -6.784e-08), (19.45, 54.39, -8.157e-08), (19.46, 54.39, -7.581e-08), (19.47, 54.29, -9.926e-08), (19.47, 54.3, -7.311e-08), (19.46, 54.39, -7.425e-08), (19.47, 54.39, -8.802e-08), (19.47, 54.39, -4.528e-08), (19.47, 54.4, -9.739e-08), (19.49, 54.31, -9.116e-08), (19.5, 54.32, -4.162e-08), (19.49, 54.4, -8.016e-08), (19.55, 54.33, -1.006e-07), (19.51, 54.32, -7.14e-08), (19.5, 54.4, -5.375e-08), (19.48, 54.4, -4.606e-08), (19.49, 54.4, -7.852e-08), (19.51, 54.4, -9.427e-08), (19.51, 54.41, -4.439e-08), (19.51, 54.41, -8.449e-08), (19.52, 54.41, -6.039e-08), (19.52, 52.72, -4.162e-08), (19.59, 52.96, -6.717e-08), (19.65, 53.11, -9.074e-08), (19.65, 52.97, -9.947e-08), (19.67, 53.02, -8.884e-08), (19.65, 53.05, -9.848e-08), (19.65, 53.07, -9.104e-08), (19.65, 53.09, -8.738e-08), (19.67, 52.97, -9.364e-08), (19.67, 52.99, -9.349e-08), (19.66, 53.05, -6.144e-08), (19.67, 53.12, -6.68e-08), (19.68, 52.97, -6.287e-08), (19.68, 52.98, -4.162e-08), (19.8, 53.65, -9.988e-08), (19.67, 53.13, -9.926e-08), (19.69, 53.13, -9.661e-08), (19.73, 53.14, -7.691e-08), (19.73, 53.15, -9.79e-08), (19.75, 53.15, -9.255e-08), (19.77, 53.16, -7.955e-08), (19.78, 53.16, -4.412e-08), (19.79, 53.17, -9.328e-08), (19.81, 53.17, -8.407e-08), (19.82, 53.18, -5.771e-08), (19.83, 53.19, -9.504e-08), (19.53, 54.33, -8.927e-08), (19.57, 54.33, -9.529e-08), (19.59, 54.33, -9.819e-08), (19.59, 54.34, -4.735e-08), (19.65, 54.35, -9.559e-08), (19.61, 54.34, -7.88e-08), (19.67, 54.35, -9.282e-08), (19.68, 54.36, -7.749e-08), (19.69, 54.37, -9.067e-08), (19.7, 54.38, -5.327e-08), (19.71, 54.39, -8.928e-08), (19.53, 54.41, -4.261e-08), (19.54, 54.41, -8.386e-08), (19.54, 54.41, -8.99e-08), (19.54, 54.42, -9.627e-08), (19.55, 54.41, -7.491e-08), (19.55, 54.42, -8.016e-08), (19.55, 54.42, -6.207e-08), (19.57, 54.42, -5.993e-08), (19.57, 54.43, -1.074e-07), (19.58, 54.42, -7.741e-08), (19.58, 54.43, -8.47e-08), (19.57, 54.42, -8.279e-08), (19.58, 54.43, -8.279e-08), (19.59, 54.43, -7.753e-08), (19.59, 54.43, -6.859e-08), (19.6, 54.43, -9.427e-08), (19.6, 54.44, -4.412e-08), (19.61, 54.44, -7.581e-08), (19.61, 54.44, -8.091e-08), (19.63, 54.46, -8.402e-08), (19.64, 54.45, -7.741e-08), (19.64, 54.46, -7.491e-08), (19.62, 54.45, -7.824e-08), (19.63, 54.45, -5.527e-08), (19.64, 54.45, -4.772e-08), (19.64, 54.46, -4.772e-08), (19.72, 54.4, -5.327e-08), (19.73, 54.41, -8.768e-08), (19.74, 54.42, -6.64e-08), (19.75, 54.43, -8.383e-08), (19.77, 54.43, -9.128e-08), (19.79, 54.43, -9.699e-08), (19.8, 54.44, -4.439e-08), (19.82, 54.44, -4.847e-08), (19.83, 54.43, -9.614e-08), (19.85, 53.19, -8.533e-08), (19.87, 53.21, -9.845e-08), (19.87, 53.2, -6.3e-08), (19.89, 53.21, -9.955e-08), (19.92, 53.2, -7.096e-08), (19.91, 53.21, -9.646e-08), (19.94, 53.18, -4.217e-08), (19.93, 53.19, -8.781e-08), (19.96, 53.16, -4.217e-08), (19.95, 53.17, -8.125e-08), (19.97, 53.15, -8.383e-08), (19.99, 53.15, -9.327e-08), (20.29, 53.46, -9.423e-08), (19.98, 54.42, -9.083e-08), (20.05, 54.41, -9.775e-08), (20.14, 54.41, -9.307e-08), (19.85, 54.43, -9.511e-08), (19.87, 54.43, -9.19e-08), (19.91, 54.43, -9.018e-08), (19.94, 54.43, -8.793e-08), (20.01, 54.42, -7.305e-08), (20.03, 54.42, -6.48e-08), (20.05, 54.42, -4.786e-08), (20.07, 54.41, -9.682e-08), (20.11, 54.41, -9.159e-08), (20.19, 53.15, -9.02e-08), (20.23, 53.15, -9.456e-08), (20.33, 53.15, -9.303e-08), (20.35, 53.15, -8.092e-08), (20.39, 53.19, -9.478e-08), (20.37, 53.17, -8.368e-08), (20.38, 53.18, -4.217e-08), (20.41, 53.21, -8.768e-08), (20.4, 53.2, -5.327e-08), (20.42, 53.22, -6.126e-08), (20.43, 53.23, -9.282e-08), (20.44, 53.24, -6.703e-08), (20.45, 53.25, -9.663e-08), (20.47, 53.25, -9.52e-08), (20.23, 54.4, -8.623e-08), (20.29, 54.39, -9.733e-08), (20.31, 54.39, -9.264e-08), (20.33, 54.39, -9.275e-08), (20.37, 54.39, -9.601e-08), (20.41, 54.39, -9.014e-08), (20.5, 54.27, -9.988e-08), (20.45, 54.38, -8.792e-08), (20.47, 54.38, -6.255e-08), (20.17, 54.41, -8.712e-08), (20.21, 54.4, -8.164e-08), (20.25, 54.4, -7.138e-08), (20.27, 54.4, -4.994e-08), (20.28, 54.4, -4.578e-08), (14.64, 52.5, 3.329e-08), (14.42, 53.28, 3.329e-08), (15.02, 51.38, -3.55e-08), (15.06, 51.4, 3.329e-08), (15.16, 54.12, 3.329e-08), (16.2, 51.7, -3.428e-08), (17.52, 51.6, 3.329e-08), (18.1, 51.36, -7.991e-08), (18.42, 51.72, 1.189e-09), (18.47, 54.77, 3.329e-08), (18.66, 54.7, 4.412e-08), (18.74, 54.64, 3.329e-08), (19.04, 52.33, 3.329e-08), (19.36, 52.56, 3.329e-08), (19.36, 52.57, 3.329e-08), (19.42, 52.61, 3.329e-08), (19.42, 52.61, 3.329e-08), (19.42, 52.61, 3.329e-08), (19.44, 52.82, 3.329e-08), (19.64, 52.96, 3.329e-08), (19.54, 54.41, 4.162e-08), (19.62, 54.44, 3.329e-08), (19.65, 54.45, 3.329e-08), (20.36, 53.16, 3.329e-08), (20.49, 53.25, -9.275e-08), (20.51, 53.25, -9.128e-08), (20.53, 53.25, -9.156e-08), (20.55, 53.25, -9.156e-08), (20.57, 53.25, -8.95e-08), (20.61, 53.25, -8.819e-08), (20.63, 53.26, -9.491e-08), (20.65, 53.26, -8.481e-08), (21.11, 53.79, -9.559e-08), (20.66, 53.26, -6.354e-08), (20.67, 53.27, -9.508e-08), (20.69, 53.27, -7.855e-08), (20.71, 53.29, -8.377e-08), (20.72, 53.3, -6.354e-08), (20.73, 53.31, -9.508e-08), (20.75, 53.31, -8.209e-08), (20.77, 53.32, -8.324e-08), (20.79, 53.32, -9.758e-08), (20.51, 54.37, -9.926e-08), (20.51, 54.38, -4.786e-08), (20.53, 54.37, -9.447e-08), (20.57, 54.37, -9.427e-08), (20.6, 54.37, -9.259e-08), (20.69, 54.36, -9.925e-08), (20.63, 54.37, -9.167e-08), (20.65, 54.36, -9.103e-08), (20.67, 54.36, -8.468e-08), (20.71, 54.36, -8.005e-08), (20.73, 54.36, -8.271e-08), (20.75, 54.36, -7.138e-08), (20.77, 54.36, -5.237e-08), (20.8, 54.36, -6.045e-08), (20.81, 53.32, -9.57e-08), (20.83, 53.32, -8.333e-08), (20.87, 53.32, -7.883e-08), (20.89, 53.32, -4.994e-08), (20.93, 53.32, -4.791e-08), (20.93, 53.33, -9.819e-08), (21.01, 53.35, -9.919e-08), (20.95, 53.33, -9.685e-08), (20.97, 53.33, -8.707e-08), (21.0, 53.34, -6.461e-08), (21.03, 53.35, -9.228e-08), (21.05, 53.35, -8.49e-08), (21.07, 53.36, -7.263e-08), (21.08, 53.36, -4.578e-08), (21.09, 53.37, -9.937e-08), (21.11, 53.37, -9.002e-08), (20.81, 54.35, -9.57e-08), (20.83, 54.35, -9.364e-08), (20.85, 54.35, -9.215e-08), (20.88, 54.35, -9.387e-08), (20.93, 54.35, -9.251e-08), (20.95, 54.35, -9.686e-08), (20.97, 54.35, -9.168e-08), (20.99, 54.34, -8.74e-08), (21.01, 54.34, -8.968e-08), (21.03, 54.34, -8.324e-08), (21.05, 54.34, -8.324e-08), (21.07, 54.34, -7.305e-08), (21.11, 54.34, -8.537e-08), (21.09, 54.34, -7.491e-08), (21.15, 53.38, -8.088e-08), (21.17, 53.39, -9.604e-08), (21.16, 53.38, -4.439e-08), (21.19, 53.39, -9.156e-08), (21.23, 53.4, -7.897e-08), (21.25, 53.41, -9.377e-08), (21.24, 53.4, -4.162e-08), (21.27, 53.41, -8.427e-08), (21.32, 53.42, -2.843e-08), (21.33, 53.43, -9.805e-08), (21.36, 53.43, -8.7e-08), (21.39, 53.44, -6.049e-08), (21.39, 53.45, -9.926e-08), (21.41, 53.45, -9.325e-08), (21.45, 53.46, -8.447e-08), (21.13, 54.34, -4.994e-08), (21.15, 54.33, -9.614e-08), (21.14, 54.34, -4.578e-08), (21.18, 54.33, -9.517e-08), (21.21, 54.33, -9.275e-08), (21.23, 54.33, -9.421e-08), (21.25, 54.33, -9.156e-08), (21.29, 54.33, -9.398e-08), (21.27, 54.33, -9.018e-08), (21.31, 54.33, -9.233e-08), (21.33, 54.32, -9.097e-08), (21.35, 54.32, -9.729e-08), (21.37, 54.32, -8.837e-08), (21.39, 54.32, -8.324e-08), (21.43, 54.32, -8.109e-08), (21.49, 54.32, -9.634e-08), (21.47, 53.46, -5.76e-08), (21.47, 53.47, -9.848e-08), (21.49, 53.47, -9.073e-08), (21.53, 53.48, -8.382e-08), (21.55, 53.48, -8.324e-08), (21.57, 53.48, -8.324e-08), (21.59, 53.48, -9.03e-08), (21.61, 53.48, -9.152e-08), (21.63, 53.47, -9.12e-08), (22.12, 53.96, -9.988e-08), (21.67, 53.47, -9.368e-08), (21.69, 53.47, -9.156e-08), (21.71, 53.47, -9.156e-08), (21.73, 53.47, -9.159e-08), (21.75, 53.47, -9.508e-08), (21.53, 54.32, -9.364e-08), (21.57, 54.32, -8.633e-08), (21.61, 54.32, -8.74e-08), (21.67, 54.32, -9.575e-08), (21.69, 54.33, -9.179e-08), (21.75, 54.33, -8.99e-08), (21.79, 53.47, -9.793e-08), (21.82, 53.46, -7.489e-08), (21.81, 53.47, -9.523e-08), (21.9, 53.59, -7.803e-08), (21.84, 53.46, -5.28e-08), (21.85, 53.47, -9.283e-08), (21.87, 53.47, -8.032e-08), (21.88, 53.48, -4.217e-08), (21.89, 53.49, -9.11e-08), (21.91, 53.5, -7.38e-08), (21.93, 53.51, -8.804e-08), (21.95, 53.52, -8.945e-08), (21.97, 53.52, -7.454e-08), (21.99, 53.52, -4.703e-08), (21.99, 53.53, -9.848e-08), (22.01, 53.53, -9.46e-08), (22.03, 53.53, -8.927e-08), (22.09, 53.54, -8.257e-08), (21.77, 54.33, -9.066e-08), (21.83, 54.33, -9.366e-08), (21.85, 54.33, -9.459e-08), (21.91, 54.33, -9.453e-08), (21.93, 54.33, -9.543e-08), (21.95, 54.33, -9.364e-08), (22.01, 54.33, -9.659e-08), (22.02, 54.34, -4.578e-08), (22.07, 54.34, -7.319e-08), (22.11, 53.54, -5.261e-08), (22.11, 53.55, -9.926e-08), (22.13, 53.55, -9.253e-08), (22.17, 53.55, -9.13e-08), (22.19, 53.56, -7.972e-08), (22.21, 53.57, -8.99e-08), (22.23, 53.58, -7.753e-08), (22.24, 53.58, -4.162e-08), (22.25, 53.59, -9.11e-08), (22.27, 53.6, -8.96e-08), (22.28, 53.6, -4.439e-08), (22.29, 53.61, -9.317e-08), (22.31, 53.61, -8.032e-08), (22.32, 53.62, -4.412e-08), (22.33, 53.63, -9.317e-08), (22.35, 53.63, -8.147e-08), (22.36, 53.64, -5.438e-08), (22.37, 53.65, -9.419e-08), (22.39, 53.65, -8.25e-08), (22.11, 54.34, -8.819e-08), (22.15, 54.34, -8.118e-08), (22.17, 54.34, -9.18e-08), (22.19, 54.34, -8.324e-08), (22.25, 54.34, -9.688e-08), (22.4, 54.28, -9.988e-08), (22.27, 54.34, -8.914e-08), (22.33, 54.34, -8.74e-08), (22.35, 54.35, -8.911e-08), (22.4, 53.66, -7.332e-08), (22.41, 53.67, -9.427e-08), (22.43, 53.67, -8.424e-08), (22.54, 53.86, -9.988e-08), (22.44, 53.68, -5.771e-08), (22.45, 53.69, -9.597e-08), (22.47, 53.69, -8.121e-08), (22.49, 53.7, -6.084e-08), (22.49, 53.71, -9.681e-08), (22.51, 53.71, -8.566e-08), (22.53, 53.72, -6.409e-08), (22.53, 53.73, -9.681e-08), (22.55, 53.73, -8.445e-08), (22.57, 53.74, -6.638e-08), (22.57, 53.75, -9.848e-08), (22.59, 53.75, -9.106e-08), (22.61, 53.76, -6.541e-08), (22.61, 54.05, -9.742e-08), (22.59, 54.06, -8.948e-08), (22.59, 54.08, -8.679e-08), (22.61, 53.77, -9.926e-08), (22.62, 54.04, -8.178e-08), (22.6, 54.08, -5.327e-08), (22.63, 53.77, -8.785e-08), (22.63, 54.03, -9.189e-08), (22.65, 53.78, -7.058e-08), (22.65, 53.79, -9.737e-08), (22.65, 54.01, -9.848e-08), (22.65, 54.02, -7.391e-08), (22.67, 53.79, -8.785e-08), (22.69, 53.99, -9.707e-08), (22.68, 54.0, -7.023e-08), (22.67, 54.01, -8.141e-08), (22.69, 53.8, -7.513e-08), (22.7, 53.98, -8.108e-08), (22.71, 53.81, -8.285e-08), (22.71, 53.83, -9.681e-08), (22.71, 53.97, -9.066e-08), (22.41, 54.35, -8.99e-08), (22.43, 54.35, -9.289e-08), (22.48, 54.22, -8.448e-08), (22.49, 54.35, -9.156e-08), (22.5, 54.19, -8.513e-08), (22.49, 54.19, -9.76e-08), (22.48, 54.22, -7.31e-08), (22.49, 54.22, -5.826e-08), (22.48, 54.22, -5.332e-08), (22.49, 54.21, -4.772e-08), (22.48, 54.2, -9.739e-08), (22.49, 54.2, -5.868e-08), (22.49, 54.22, -3.329e-08), (22.49, 54.23, -9.597e-08), (22.53, 54.35, -9.5e-08), (22.52, 54.16, -7.98e-08), (22.51, 54.17, -9.306e-08), (22.51, 54.23, -8.694e-08), (22.53, 54.15, -9.317e-08), (22.53, 54.24, -6.733e-08), (22.53, 54.25, -9.926e-08), (22.55, 54.15, -8.092e-08), (22.55, 54.25, -8.972e-08), (22.57, 54.35, -1.042e-07), (22.59, 54.13, -8.902e-08), (22.57, 54.13, -9.419e-08), (22.56, 54.14, -5.438e-08), (22.57, 54.26, -8.025e-08), (22.58, 54.26, -8.938e-08), (22.59, 54.27, -9.51e-08), (22.61, 54.09, -9.033e-08), (22.61, 54.11, -9.597e-08), (22.6, 54.12, -5.771e-08), (22.61, 54.27, -8.462e-08), (22.61, 54.35, -9.364e-08), (22.62, 54.1, -6.126e-08), (22.63, 54.11, -8.977e-08), (22.63, 54.11, -5.993e-08), (22.63, 54.11, -4.994e-08), (22.64, 54.11, -3.329e-08), (22.63, 54.1, -4.217e-08), (22.62, 54.11, -9.739e-08), (22.62, 54.11, -6.076e-08), (22.63, 54.11, -3.329e-08), (22.63, 54.28, -6.57e-08), (22.67, 54.35, -9.696e-08), (22.64, 54.28, -6.492e-08), (22.65, 54.29, -9.62e-08), (22.67, 54.29, -9.215e-08), (22.79, 54.3, -1.272e-07), (22.68, 54.36, -4.653e-08), (22.7, 54.29, -9.107e-08), (22.72, 53.83, -6.249e-08), (22.73, 53.85, -8.684e-08), (22.73, 53.87, -1.021e-07), (22.75, 53.89, -8.966e-08), (22.73, 53.95, -9.76e-08), (22.73, 53.96, -7.295e-08), (22.74, 53.87, -6.638e-08), (22.75, 53.91, -9.926e-08), (22.75, 53.95, -7.904e-08), (22.76, 53.91, -7.058e-08), (22.77, 53.93, -8.016e-08), (22.76, 53.94, -3.329e-08), (22.76, 54.3, -7.773e-08), (22.75, 54.36, -7.135e-08), (22.79, 54.33, -9.423e-08), (22.77, 54.36, -7.138e-08), (22.79, 54.36, -7.629e-08), (20.7, 53.28, 3.329e-08), (21.92, 53.5, -2.651e-08), (22.2, 53.56, 3.329e-08), (22.6, 54.06, 4.412e-08), (22.7, 53.8, -2.536e-08)], [(1069, 1308)], [(2, 5, 1), (14, 6, 7), (6, 11, 4), (9, 14, 8), (12, 15, 14), (12, 19, 17), (12, 21, 20), (12, 22, 21), (25, 27, 26), (25, 28, 27), (35, 33, 34), (39, 36, 37), (39, 37, 35), (42, 40, 41), (56, 48, 49), (50, 56, 49), (52, 50, 51), (53, 39, 52), (54, 39, 53), (59, 55, 56), (58, 39, 57), (60, 62, 39), (39, 31, 61), (39, 61, 59), (39, 59, 50), (65, 39, 62), (64, 65, 62), (69, 39, 68), (39, 65, 66), (72, 39, 71), (74, 39, 73), (76, 78, 75), (77, 78, 76), (81, 78, 77), (85, 252, 84), (93, 86, 87), (98, 94, 95), (99, 95, 96), (113, 111, 112), (117, 112, 116), (120, 101, 102), (103, 120, 102), (104, 120, 103), (123, 107, 109), (123, 109, 98), (125, 110, 114), (127, 118, 119), (121, 120, 104), (129, 124, 125), (131, 124, 128), (132, 123, 130), (141, 134, 135), (136, 141, 135), (140, 137, 138), (141, 138, 134), (145, 143, 140), (145, 140, 141), (150, 145, 146), (152, 153, 151), (154, 148, 149), (145, 149, 144), (156, 152, 154), (145, 156, 154), (157, 145, 150), (145, 158, 156), (157, 159, 145), (145, 161, 158), (162, 145, 159), (168, 169, 170), (173, 171, 168), (175, 172, 173), (176, 173, 168), (177, 164, 165), (178, 166, 164), (179, 176, 178), (181, 176, 180), (183, 176, 182), (185, 188, 184), (187, 191, 186), (205, 197, 198), (204, 200, 201), (211, 201, 202), (203, 206, 205), (211, 205, 206), (207, 211, 206), (211, 208, 209), (211, 209, 204), (218, 219, 217), (216, 370, 192), (226, 219, 222), (227, 223, 215), (251, 47, 44), (251, 44, 39), (251, 228, 46), (231, 230, 251), (251, 233, 231), (251, 234, 232), (239, 237, 235), (242, 240, 239), (251, 243, 242), (244, 211, 212), (1293, 211, 244), (251, 249, 250), (251, 245, 246), (251, 247, 248), (251, 246, 247), (252, 89, 83), (256, 91, 92), (259, 1294, 254), (256, 254, 255), (251, 78, 252), (257, 251, 252), (260, 259, 256), (261, 251, 257), (251, 261, 260), (93, 88, 127), (262, 127, 120), (263, 120, 123), (264, 123, 132), (266, 262, 265), (268, 93, 267), (271, 273, 272), (275, 272, 273), (281, 93, 268), (294, 270, 276), (280, 279, 93), (288, 280, 281), (294, 283, 284), (290, 294, 277), (290, 277, 285), (251, 279, 291), (292, 251, 291), (294, 295, 293), (299, 161, 162), (163, 299, 162), (299, 301, 298), (303, 299, 302), (310, 308, 299), (310, 299, 309), (312, 323, 310), (315, 294, 290), (323, 313, 310), (323, 320, 317), (325, 326, 324), (326, 327, 323), (328, 323, 327), (333, 331, 332), (359, 334, 335), (359, 335, 333), (359, 336, 337), (1295, 341, 342), (345, 342, 343), (359, 345, 339), (350, 174, 175), (355, 349, 350), (357, 346, 347), (351, 357, 347), (352, 357, 351), (353, 330, 329), (353, 329, 358), (353, 355, 176), (359, 333, 353), (495, 353, 176), (495, 359, 353), (193, 361, 188), (370, 364, 195), (366, 370, 365), (367, 370, 366), (370, 368, 369), (370, 176, 361), (370, 361, 365), (370, 367, 368), (226, 224, 225), (370, 224, 371), (370, 371, 227), (370, 227, 211), (323, 495, 251), (323, 294, 322), (323, 251, 294), (374, 328, 372), (373, 374, 372), (375, 328, 374), (376, 328, 375), (377, 378, 376), (378, 323, 376), (323, 378, 379), (382, 323, 380), (383, 323, 382), (359, 387, 386), (359, 388, 387), (359, 390, 388), (360, 391, 390), (360, 392, 391), (360, 394, 393), (360, 398, 395), (360, 399, 400), (402, 401, 360), (404, 406, 403), (405, 407, 404), (360, 409, 405), (360, 359, 495), (449, 360, 495), (412, 323, 411), (385, 411, 323), (413, 323, 412), (416, 413, 412), (1297, 418, 413), (419, 323, 414), (423, 323, 421), (422, 423, 421), (424, 323, 423), (360, 426, 410), (449, 430, 431), (434, 432, 449), (449, 433, 434), (439, 436, 438), (449, 438, 435), (449, 442, 441), (449, 444, 443), (447, 428, 427), (451, 450, 449), (449, 429, 453), (446, 445, 449), (449, 454, 446), (456, 457, 455), (461, 323, 459), (462, 464, 323), (465, 466, 463), (449, 467, 454), (449, 470, 469), (449, 471, 470), (449, 473, 472), (495, 478, 476), (495, 480, 478), (495, 482, 481), (495, 484, 483), (495, 486, 484), (492, 489, 495), (496, 463, 466), (323, 463, 496), (498, 499, 497), (500, 501, 323), (502, 503, 501), (504, 501, 503), (495, 323, 501), (506, 507, 504), (508, 495, 507), (511, 509, 510), (512, 511, 495), (517, 515, 514), (517, 514, 512), (518, 521, 520), (525, 523, 522), (531, 529, 530), (534, 519, 517), (533, 535, 525), (517, 1298, 535), (517, 535, 531), (540, 537, 539), (517, 540, 536), (517, 542, 541), (517, 512, 495), (547, 495, 545), (548, 549, 547), (552, 553, 495), (554, 495, 553), (556, 495, 555), (557, 558, 495), (559, 560, 558), (562, 495, 561), (563, 564, 495), (544, 566, 543), (567, 568, 544), (517, 569, 567), (571, 572, 570), (517, 573, 571), (517, 574, 573), (617, 579, 577), (585, 583, 581), (585, 581, 617), (588, 495, 564), (589, 495, 588), (591, 495, 590), (593, 495, 592), (596, 495, 595), (597, 495, 596), (598, 599, 495), (617, 495, 599), (602, 617, 599), (603, 617, 602), (605, 606, 617), (608, 617, 607), (611, 586, 587), (611, 587, 585), (610, 613, 609), (617, 613, 614), (615, 617, 614), (617, 611, 585), (622, 619, 620), (622, 620, 618), (622, 618, 617), (617, 608, 627), (628, 617, 627), (629, 630, 617), (632, 633, 617), (634, 617, 633), (634, 635, 617), (635, 636, 617), (638, 617, 636), (624, 641, 625), (649, 645, 644), (646, 649, 644), (647, 651, 650), (640, 617, 639), (654, 656, 617), (655, 656, 654), (657, 617, 656), (660, 617, 658), (659, 660, 658), (661, 617, 660), (662, 617, 661), (663, 664, 617), (666, 617, 665), (667, 668, 617), (669, 617, 668), (671, 670, 669), (678, 674, 675), (682, 676, 677), (682, 677, 678), (684, 679, 680), (682, 680, 681), (682, 683, 684), (617, 687, 652), (689, 688, 617), (691, 689, 617), (693, 691, 617), (693, 692, 691), (693, 697, 698), (700, 678, 675), (702, 1299, 701), (704, 702, 693), (703, 685, 682), (705, 682, 685), (682, 706, 707), (708, 693, 617), (711, 617, 709), (714, 715, 709), (716, 709, 715), (719, 720, 711), (721, 712, 711), (682, 722, 686), (682, 723, 722), (682, 724, 723), (729, 726, 682), (735, 727, 728), (735, 728, 729), (738, 736, 737), (739, 731, 732), (739, 732, 733), (735, 733, 734), (10, 738, 737), (735, 739, 733), (10, 3, 738), (12, 13, 739), (729, 682, 707), (740, 617, 711), (741, 742, 745), (747, 748, 741), (751, 752, 740), (754, 12, 739), (1300, 739, 753), (25, 24, 12), (756, 755, 754), (757, 25, 12), (758, 757, 755), (761, 759, 753), (761, 763, 759), (765, 28, 760), (764, 766, 761), (764, 767, 766), (753, 768, 764), (753, 771, 770), (773, 740, 752), (775, 740, 774), (776, 777, 740), (781, 779, 780), (785, 787, 784), (787, 785, 786), (782, 788, 787), (753, 791, 783), (793, 795, 753), (793, 796, 795), (794, 797, 793), (799, 801, 798), (800, 802, 794), (794, 804, 803), (794, 1301, 805), (708, 806, 794), (708, 810, 808), (809, 811, 708), (708, 814, 813), (890, 815, 708), (817, 617, 772), (818, 617, 817), (820, 617, 818), (824, 823, 821), (827, 617, 823), (830, 827, 828), (833, 617, 829), (837, 617, 832), (840, 831, 833), (842, 772, 777), (843, 772, 842), (772, 848, 845), (850, 772, 846), (851, 850, 846), (854, 852, 851), (858, 856, 857), (862, 1302, 860), (863, 855, 859), (869, 861, 862), (868, 865, 866), (871, 864, 867), (872, 875, 874), (877, 870, 871), (880, 875, 876), (882, 879, 880), (886, 885, 890), (888, 887, 886), (892, 886, 708), (886, 891, 888), (892, 893, 891), (708, 896, 892), (708, 902, 896), (905, 897, 898), (708, 906, 901), (912, 908, 907), (912, 909, 908), (912, 910, 909), (915, 617, 914), (916, 617, 915), (919, 617, 916), (920, 617, 918), (922, 617, 920), (923, 921, 922), (926, 834, 835), (927, 924, 925), (928, 617, 924), (935, 932, 933), (938, 1303, 934), (939, 915, 936), (942, 937, 938), (945, 940, 941), (946, 941, 942), (948, 943, 944), (949, 944, 945), (950, 1304, 947), (951, 947, 948), (955, 950, 951), (958, 952, 953), (959, 953, 954), (961, 957, 958), (956, 962, 960), (964, 956, 961), (966, 878, 881), (970, 967, 968), (971, 965, 966), (973, 969, 970), (975, 972, 973), (976, 930, 974), (977, 931, 976), (979, 912, 913), (982, 979, 913), (983, 984, 913), (993, 987, 913), (992, 989, 913), (995, 988, 987), (998, 987, 994), (1003, 992, 1045), (995, 1001, 988), (1002, 1004, 1001), (1005, 1002, 995), (1009, 1008, 1003), (1009, 1010, 1008), (1045, 913, 617), (1012, 617, 921), (1013, 617, 1012), (1015, 1013, 1014), (1018, 1015, 1017), (617, 1013, 1019), (1020, 1021, 617), (1022, 617, 1021), (1024, 617, 1022), (1026, 617, 1024), (1028, 617, 1027), (1030, 1032, 1031), (1030, 1033, 1032), (1030, 1035, 1034), (1009, 1037, 1036), (1041, 1009, 1045), (1042, 1040, 1039), (1050, 1044, 1041), (1041, 1046, 1042), (1306, 1041, 1043), (1045, 1052, 1050), (1048, 1053, 1047), (1045, 1055, 1052), (1045, 1058, 1055), (1060, 1061, 1059), (1063, 1045, 1056), (1045, 1065, 1057), (1062, 1310, 1061), (1068, 1069, 1067), (1045, 1070, 1066), (1072, 1074, 1071), (1072, 1075, 1074), (1076, 1072, 1073), (1079, 1075, 1072), (1081, 1077, 1075), (1082, 1075, 1078), (1084, 1045, 1083), (1085, 1045, 617), (1087, 1073, 1084), (1045, 1089, 1083), (1092, 1089, 1045), (1093, 1092, 1085), (1091, 1094, 1090), (617, 1097, 1086), (1095, 1098, 1094), (1099, 1095, 1091), (1028, 1104, 1102), (1105, 617, 1103), (1107, 1106, 1104), (1109, 1113, 617), (1115, 1108, 1110), (1116, 1117, 1115), (1121, 617, 1111), (1119, 1122, 1118), (1123, 1125, 1122), (1123, 1127, 1125), (1128, 1129, 1127), (1182, 617, 1126), (1128, 1130, 1129), (1132, 1182, 1126), (1131, 1133, 1130), (1131, 1135, 1133), (1134, 1136, 1131), (1138, 1182, 1132), (1137, 1139, 1136), (1140, 1182, 1138), (1137, 1142, 1139), (1141, 1182, 1140), (1143, 1145, 1142), (1147, 1148, 1146), (1149, 1152, 1148), (1153, 1154, 1152), (1151, 1156, 1150), (1159, 1182, 1156), (1157, 1159, 1156), (1162, 1158, 1155), (1163, 1161, 1158), (1165, 1166, 1164), (1168, 1080, 1081), (1171, 1169, 617), (1173, 1171, 617), (1170, 1175, 617), (1178, 1172, 1173), (1181, 1176, 1177), (1182, 1183, 1170), (1182, 1189, 1188), (1182, 1191, 1190), (1182, 1192, 1191), (1160, 1194, 1159), (1195, 1182, 1159), (1196, 1182, 1195), (1198, 1182, 1196), (1197, 1199, 1196), (1202, 1182, 1201), (1203, 1182, 1202), (1167, 1205, 1166), (1206, 1313, 1205), (1208, 1209, 1207), (1216, 1210, 1211), (1218, 1219, 1217), (1221, 1222, 1220), (1223, 1314, 1222), (1224, 1228, 1227), (1226, 1229, 1225), (1230, 1315, 1229), (1231, 1182, 1204), (1234, 1182, 1233), (1235, 1236, 1182), (1239, 1182, 1236), (1241, 1193, 1182), (1241, 1242, 1240), (1182, 1247, 1245), (1182, 1245, 1243), (1251, 1250, 1249), (1251, 1249, 1247), (1252, 1251, 1182), (1263, 1182, 1254), (1256, 1182, 1239), (1258, 1182, 1257), (1259, 1182, 1258), (1253, 1182, 1259), (1261, 1182, 1260), (1262, 1182, 1261), (1255, 1263, 1264), (1267, 1266, 1252), (1269, 1267, 1252), (1267, 1316, 1268), (1269, 1270, 1267), (1269, 1271, 1270), (1272, 1273, 1269), (1252, 1275, 1272), (1252, 1276, 1275), (1280, 1182, 1279), (1282, 1182, 1281), (1283, 1182, 1282), (1285, 1182, 1283), (1286, 1285, 1284), (1289, 1182, 1288), (1291, 1280, 1290), (1292, 1280, 1291), (1252, 1318, 1317), (1252, 1319, 1318), (1252, 1321, 1320), (1252, 1322, 1321), (1252, 1323, 1322), (1325, 1327, 1324), (1325, 1328, 1327), (1329, 1593, 1328), (1325, 1331, 1329), (1325, 1332, 1331), (1325, 1333, 1332), (1325, 1252, 1182), (1336, 1285, 1287), (1337, 1285, 1335), (1338, 1285, 1337), (1339, 1285, 1338), (1341, 1285, 1339), (1342, 1285, 1341), (1340, 1285, 1342), (1340, 1325, 1285), (1345, 1340, 1344), (1325, 1340, 1345), (1347, 1325, 1346), (1325, 1350, 1349), (1354, 1352, 1325), (1355, 1358, 1357), (1363, 1355, 1325), (1359, 1361, 1360), (1365, 1325, 1348), (1367, 1325, 1366), (1368, 1325, 1367), (1369, 1325, 1368), (1373, 1325, 1372), (1375, 1325, 1374), (1376, 1325, 1375), (1378, 1325, 1376), (1363, 1379, 1364), (1380, 1379, 1363), (1380, 1381, 1379), (1325, 1380, 1363), (1384, 1385, 1383), (1325, 1386, 1384), (1388, 1386, 1325), (1325, 1390, 1389), (1325, 1392, 1391), (1396, 1325, 1394), (1397, 1325, 1395), (1399, 1325, 1398), (1402, 1325, 1400), (1403, 1325, 1401), (1404, 1325, 1403), (1405, 1325, 1404), (1325, 1405, 1406), (1408, 1325, 1407), (1325, 1411, 1393), (1325, 1412, 1411), (1325, 1413, 1412), (1325, 1414, 1413), (1416, 1415, 1325), (1419, 1417, 1325), (1420, 1418, 1419), (1419, 1421, 1420), (1424, 1423, 1419), (1425, 1419, 1409), (1426, 1419, 1425), (1428, 1419, 1426), (1429, 1419, 1428), (1430, 1419, 1429), (1431, 1424, 1419), (1434, 1431, 1419), (1434, 1438, 1437), (1434, 1440, 1439), (1434, 1441, 1594), (1442, 1444, 1443), (1434, 1446, 1445), (1434, 1448, 1447), (1450, 1419, 1449), (1451, 1419, 1450), (1453, 1419, 1452), (1455, 1453, 1454), (1419, 1448, 1434), (1419, 1459, 1448), (1419, 1460, 1459), (1419, 1461, 1460), (1462, 1461, 1419), (1419, 1464, 1463), (1419, 1465, 1464), (1419, 1470, 1469), (1419, 1471, 1470), (1419, 1473, 1472), (1419, 1474, 1473), (1419, 1476, 1475), (1477, 1419, 1457), (1479, 1419, 1478), (1481, 1419, 1479), (1481, 1479, 1480), (1482, 1419, 1481), (1482, 1481, 1483), (1484, 1482, 1483), (1489, 1487, 1419), (1487, 1490, 1488), (1489, 1491, 1487), (1489, 1492, 1491), (1489, 1494, 1492), (1489, 1495, 1494), (1489, 1496, 1495), (1489, 1498, 1497), (1489, 1500, 1498), (1489, 1501, 1500), (1596, 1503, 1504), (1489, 1509, 1506), (1510, 1503, 1507), (1489, 1511, 1509), (1513, 1489, 1510), (1518, 1489, 1513), (1489, 1519, 1515), (1489, 1521, 1597), (1578, 1489, 1516), (1523, 1516, 1520), (1524, 1482, 1485), (1524, 1525, 1482), (1526, 1419, 1482), (1527, 1482, 1525), (1534, 1419, 1526), (1482, 1530, 1526), (1540, 1419, 1528), (1482, 1541, 1537), (1542, 1419, 1539), (1482, 1543, 1541), (1545, 1419, 1542), (1482, 1546, 1544), (1547, 1482, 1538), (1550, 1419, 1545), (1552, 1551, 1546), (1419, 1508, 1505), (1548, 1554, 1419), (1547, 1557, 1553), (1555, 1559, 1554), (1567, 1565, 1566), (1562, 1563, 1561), (1547, 1568, 1557), (1569, 1547, 1558), (1569, 1571, 1570), (1573, 1571, 1569), (1573, 1575, 1572), (1574, 1573, 1569), (1489, 1576, 1522), (1580, 1578, 1523), (1579, 1582, 1578), (1584, 1578, 1580), (1584, 1585, 1583), (1589, 1573, 1574), (1592, 1590, 1589), (1592, 1589, 1591), (6, 4, 5), (8, 14, 7), (11, 6, 14), (109, 107, 105), (113, 114, 111), (123, 121, 122), (125, 114, 115), (155, 153, 152), (222, 219, 220), (225, 221, 219), (251, 211, 249), (276, 274, 275), (294, 276, 275), (291, 279, 287), (397, 396, 360), (440, 439, 438), (449, 441, 438), (525, 522, 520), (525, 520, 521), (533, 525, 532), (529, 533, 527), (534, 528, 526), (534, 530, 528), (534, 531, 530), (535, 524, 525), (531, 533, 529), (540, 539, 536), (782, 787, 786), (783, 789, 782), (832, 617, 831), (857, 856, 853), (859, 855, 858), (863, 862, 860), (869, 868, 866), (871, 867, 868), (873, 872, 870), (876, 872, 873), (881, 878, 879), (933, 932, 931), (938, 934, 935), (968, 967, 965), (974, 930, 972), (989, 993, 913), (994, 987, 993), (990, 994, 993), (992, 1305, 991), (992, 1000, 999), (1013, 1015, 1016), (1043, 1041, 1044), (1052, 1051, 1050), (1060, 1059, 1045), (1068, 1067, 1062), (1309, 1068, 1062), (1101, 617, 1028), (1103, 617, 1101), (1110, 1107, 1028), (1110, 1108, 1107), (1116, 1115, 1110), (1115, 1114, 1108), (1122, 1117, 1118), (1147, 1146, 1143), (1162, 1155, 1153), (1166, 1161, 1164), (1208, 1207, 1206), (1210, 1209, 1208), (1211, 1210, 1208), (1213, 1212, 1216), (1214, 1212, 1213), (1217, 1214, 1215), (1222, 1219, 1220), (1224, 1227, 1223), (1225, 1228, 1224), (1532, 1534, 1526), (1533, 1534, 1532), (1535, 1529, 1534), (1537, 1531, 1530), (1537, 1536, 1531), (1419, 1505, 1504), (1566, 1565, 1555), (1560, 1564, 1565), (1561, 1564, 1560), (2, 6, 5), (9, 12, 14), (15, 17, 16), (12, 17, 15), (17, 19, 18), (19, 12, 20), (12, 23, 22), (12, 24, 23), (25, 26, 24), (28, 30, 29), (39, 38, 36), (39, 41, 38), (39, 42, 41), (44, 45, 43), (39, 44, 42), (44, 47, 45), (52, 39, 50), (54, 57, 39), (50, 59, 56), (58, 60, 39), (39, 32, 31), (39, 34, 32), (63, 64, 62), (39, 35, 34), (67, 68, 66), (68, 39, 66), (69, 70, 39), (70, 71, 39), (72, 73, 39), (74, 75, 39), (75, 78, 39), (80, 88, 79), (83, 89, 82), (84, 252, 83), (88, 93, 87), (99, 98, 95), (98, 109, 97), (99, 124, 98), (113, 115, 114), (117, 113, 112), (101, 120, 100), (108, 121, 104), (106, 121, 108), (123, 122, 107), (124, 123, 98), (125, 124, 110), (120, 127, 119), (121, 123, 120), (129, 128, 124), (127, 80, 126), (130, 123, 124), (131, 130, 124), (127, 88, 80), (134, 138, 133), (136, 139, 141), (141, 140, 138), (145, 142, 143), (146, 145, 141), (147, 146, 141), (145, 144, 142), (145, 154, 149), (156, 155, 152), (158, 161, 160), (162, 161, 145), (176, 170, 166), (168, 171, 167), (176, 168, 170), (176, 175, 173), (177, 178, 164), (178, 176, 166), (179, 180, 176), (181, 182, 176), (183, 184, 176), (184, 188, 176), (185, 189, 188), (187, 192, 191), (191, 195, 190), (192, 370, 191), (197, 202, 196), (199, 203, 205), (211, 204, 201), (197, 211, 202), (205, 211, 197), (207, 210, 211), (210, 212, 211), (211, 213, 208), (211, 215, 213), (218, 220, 219), (215, 223, 214), (216, 224, 370), (226, 225, 219), (211, 227, 215), (251, 46, 47), (251, 230, 228), (230, 231, 229), (251, 232, 233), (251, 236, 234), (251, 235, 236), (251, 239, 235), (239, 240, 238), (251, 242, 239), (242, 243, 241), (251, 248, 243), (1293, 249, 211), (251, 250, 245), (89, 252, 78), (90, 253, 252), (93, 256, 92), (253, 257, 252), (256, 259, 254), (251, 39, 78), (258, 261, 257), (93, 260, 256), (93, 251, 260), (262, 93, 127), (263, 262, 120), (265, 262, 263), (267, 93, 262), (269, 268, 267), (275, 274, 272), (279, 251, 93), (281, 280, 93), (282, 281, 268), (294, 284, 270), (277, 294, 275), (278, 285, 277), (288, 286, 280), (294, 289, 283), (294, 293, 289), (292, 295, 251), (294, 251, 295), (299, 296, 161), (163, 297, 299), (296, 299, 298), (297, 300, 299), (300, 302, 299), (303, 304, 299), (301, 299, 305), (304, 306, 299), (306, 309, 299), (310, 307, 308), (310, 311, 307), (310, 313, 311), (312, 314, 323), (314, 318, 323), (317, 320, 316), (323, 317, 313), (318, 321, 323), (323, 319, 320), (321, 324, 323), (324, 326, 323), (323, 322, 319), (359, 337, 334), (359, 340, 336), (339, 343, 338), (359, 339, 340), (1295, 344, 341), (345, 1295, 342), (339, 345, 343), (176, 350, 175), (348, 351, 347), (357, 356, 346), (352, 358, 357), (355, 353, 354), (176, 355, 350), (358, 329, 357), (353, 332, 330), (353, 333, 332), (195, 364, 194), (370, 195, 191), (361, 176, 188), (362, 365, 361), (363, 366, 365), (370, 369, 364), (370, 495, 176), (226, 371, 224), (495, 370, 211), (251, 495, 211), (376, 323, 328), (380, 323, 379), (381, 382, 380), (383, 384, 323), (384, 385, 323), (359, 386, 345), (386, 387, 1296), (388, 390, 389), (359, 360, 390), (392, 360, 393), (360, 396, 394), (360, 395, 397), (360, 400, 398), (360, 401, 399), (405, 404, 402), (360, 405, 402), (404, 407, 406), (405, 409, 408), (360, 410, 409), (449, 447, 360), (414, 323, 413), (415, 416, 412), (416, 417, 413), (418, 414, 413), (419, 420, 323), (420, 421, 323), (424, 425, 323), (360, 427, 426), (449, 432, 430), (449, 435, 433), (439, 437, 436), (441, 440, 438), (449, 443, 442), (449, 445, 444), (360, 447, 427), (447, 449, 448), (449, 450, 448), (449, 452, 451), (449, 453, 452), (449, 431, 429), (425, 455, 323), (455, 457, 323), (457, 458, 323), (458, 459, 323), (460, 461, 459), (461, 462, 323), (464, 463, 323), (449, 468, 467), (449, 469, 468), (449, 472, 471), (449, 474, 473), (495, 474, 449), (474, 476, 475), (495, 476, 474), (476, 478, 477), (478, 480, 479), (495, 481, 480), (495, 483, 482), (484, 486, 485), (486, 495, 487), (489, 487, 495), (487, 489, 488), (489, 491, 490), (489, 492, 491), (492, 494, 493), (495, 494, 492), (496, 497, 323), (497, 499, 323), (499, 500, 323), (503, 505, 504), (504, 495, 501), (507, 495, 504), (495, 510, 494), (495, 511, 510), (514, 515, 513), (517, 516, 515), (517, 519, 516), (525, 524, 523), (533, 531, 535), (517, 531, 534), (517, 536, 1298), (540, 538, 537), (517, 541, 540), (517, 543, 542), (517, 544, 543), (617, 517, 495), (508, 545, 495), (546, 547, 545), (549, 495, 547), (549, 550, 495), (550, 551, 495), (551, 552, 495), (554, 555, 495), (556, 557, 495), (558, 560, 495), (560, 561, 495), (562, 563, 495), (517, 567, 544), (517, 570, 569), (517, 571, 570), (517, 575, 574), (617, 575, 517), (617, 576, 575), (617, 578, 576), (617, 577, 578), (617, 580, 579), (617, 582, 580), (617, 581, 582), (585, 587, 584), (565, 588, 564), (589, 590, 495), (591, 592, 495), (593, 594, 495), (594, 595, 495), (597, 598, 495), (600, 601, 599), (601, 602, 599), (603, 604, 617), (604, 605, 617), (606, 607, 617), (610, 614, 613), (617, 612, 613), (617, 616, 612), (611, 617, 615), (617, 618, 616), (622, 624, 621), (624, 625, 623), (617, 624, 622), (628, 629, 617), (630, 631, 617), (631, 632, 617), (637, 638, 636), (638, 639, 617), (625, 641, 626), (624, 642, 641), (624, 643, 642), (624, 644, 643), (646, 644, 624), (647, 646, 624), (617, 647, 624), (649, 648, 645), (646, 647, 650), (647, 617, 652), (640, 653, 617), (653, 654, 617), (657, 658, 617), (662, 663, 617), (664, 665, 617), (666, 667, 617), (670, 709, 617), (669, 670, 617), (671, 672, 670), (672, 673, 670), (678, 677, 674), (682, 681, 676), (682, 684, 680), (682, 686, 683), (617, 688, 687), (691, 690, 689), (693, 694, 692), (693, 695, 694), (693, 696, 695), (693, 698, 696), (693, 699, 697), (693, 701, 699), (693, 702, 701), (678, 703, 682), (707, 704, 693), (706, 682, 705), (708, 707, 693), (713, 714, 709), (716, 710, 709), (710, 717, 709), (717, 711, 709), (718, 719, 711), (720, 721, 711), (726, 724, 682), (726, 725, 724), (731, 737, 730), (739, 735, 729), (739, 737, 731), (738, 3, 0), (739, 10, 737), (739, 13, 10), (708, 729, 707), (708, 739, 729), (742, 711, 712), (743, 744, 742), (742, 740, 711), (744, 745, 742), (741, 740, 742), (746, 747, 741), (748, 740, 741), (749, 740, 748), (750, 751, 740), (754, 755, 12), (755, 757, 12), (753, 759, 1300), (760, 28, 25), (25, 762, 760), (753, 764, 761), (765, 30, 28), (753, 769, 768), (753, 770, 769), (753, 778, 771), (708, 753, 739), (772, 617, 740), (774, 740, 773), (775, 776, 740), (777, 772, 740), (783, 780, 778), (753, 783, 778), (783, 781, 780), (783, 782, 781), (782, 789, 788), (783, 791, 790), (753, 792, 791), (794, 793, 753), (708, 794, 753), (753, 795, 792), (794, 798, 797), (794, 799, 798), (794, 802, 799), (794, 803, 800), (794, 805, 804), (794, 806, 1301), (708, 807, 806), (708, 808, 807), (708, 811, 810), (812, 809, 708), (708, 813, 812), (708, 815, 814), (890, 816, 815), (820, 819, 617), (819, 821, 617), (821, 823, 617), (822, 821, 819), (825, 824, 821), (826, 825, 821), (828, 827, 823), (827, 829, 617), (833, 831, 617), (835, 834, 617), (836, 835, 617), (837, 836, 617), (831, 839, 838), (840, 839, 831), (841, 840, 833), (844, 772, 843), (772, 845, 817), (847, 846, 772), (772, 849, 848), (850, 849, 772), (851, 852, 850), (854, 853, 852), (854, 857, 853), (858, 855, 856), (862, 861, 1302), (863, 860, 855), (869, 866, 861), (868, 867, 865), (871, 870, 864), (872, 876, 875), (877, 873, 870), (880, 879, 875), (882, 881, 879), (890, 884, 883), (890, 885, 884), (708, 886, 890), (888, 891, 889), (886, 892, 891), (892, 895, 894), (892, 896, 895), (898, 897, 708), (899, 898, 708), (900, 899, 708), (708, 901, 900), (708, 903, 902), (897, 903, 708), (905, 904, 897), (912, 906, 708), (906, 912, 907), (912, 911, 910), (913, 912, 708), (617, 913, 708), (914, 617, 928), (917, 916, 915), (919, 918, 617), (922, 921, 617), (925, 924, 617), (834, 925, 617), (929, 928, 924), (935, 934, 932), (936, 915, 914), (938, 937, 1303), (942, 941, 937), (945, 944, 940), (946, 945, 941), (948, 947, 943), (949, 948, 944), (951, 950, 947), (954, 953, 950), (955, 954, 950), (958, 957, 952), (959, 958, 953), (961, 956, 957), (956, 963, 962), (964, 963, 956), (966, 965, 878), (970, 969, 967), (971, 968, 965), (973, 972, 969), (975, 974, 972), (976, 931, 930), (977, 933, 931), (912, 979, 978), (979, 981, 980), (979, 982, 981), (913, 984, 982), (913, 985, 983), (913, 986, 985), (987, 986, 913), (1045, 992, 913), (989, 992, 991), (996, 995, 987), (997, 996, 987), (998, 997, 987), (1002, 1001, 995), (992, 1003, 1000), (1006, 1005, 995), (1003, 1008, 1007), (1045, 1009, 1003), (1012, 1014, 1013), (1018, 1016, 1015), (1020, 617, 1019), (1021, 1023, 1022), (1022, 1025, 1024), (1026, 1027, 617), (1009, 1030, 1011), (1011, 1030, 1029), (1030, 1034, 1033), (1030, 1036, 1035), (1030, 1009, 1036), (1009, 1038, 1037), (1009, 1039, 1038), (1050, 1041, 1045), (1042, 1039, 1009), (1041, 1042, 1009), (1041, 1047, 1046), (1041, 1048, 1047), (1049, 1048, 1041), (1306, 1049, 1041), (1044, 1050, 1307), (1048, 1054, 1053), (1057, 1056, 1045), (1045, 1059, 1058), (1060, 1062, 1061), (1063, 1060, 1045), (1057, 1065, 1064), (1045, 1066, 1065), (1062, 1067, 1310), (1045, 1071, 1070), (1045, 1072, 1071), (1073, 1072, 1045), (1079, 1078, 1075), (1081, 1080, 1077), (1082, 1081, 1075), (1084, 1073, 1045), (1086, 1085, 617), (1311, 1087, 1084), (1083, 1089, 1088), (1085, 1092, 1045), (1089, 1091, 1090), (1092, 1091, 1089), (1091, 1095, 1094), (1096, 1091, 1092), (1028, 1102, 1101), (1028, 1107, 1104), (1105, 1109, 617), (1100, 1110, 1028), (1112, 1111, 617), (1113, 1112, 617), (1116, 1118, 1117), (1121, 1120, 617), (1119, 1123, 1122), (1121, 1124, 1120), (1126, 617, 1120), (1123, 1128, 1127), (1128, 1131, 1130), (1131, 1136, 1135), (1134, 1137, 1136), (1137, 1143, 1142), (1141, 1144, 1182), (1143, 1146, 1145), (1147, 1149, 1148), (1144, 1150, 1182), (1149, 1153, 1152), (1153, 1155, 1154), (1150, 1156, 1182), (1157, 1160, 1159), (1162, 1163, 1158), (1163, 1164, 1161), (1165, 1167, 1166), (617, 1169, 1097), (1169, 1171, 1312), (1173, 1172, 1171), (1174, 1173, 617), (1175, 1174, 617), (1177, 1176, 1171), (1172, 1177, 1171), (1181, 1180, 1176), (1182, 1170, 617), (1170, 1183, 1179), (1182, 1184, 1183), (1184, 1186, 1185), (1182, 1186, 1184), (1182, 1187, 1186), (1187, 1182, 1188), (1182, 1190, 1189), (1182, 1193, 1192), (1196, 1199, 1198), (1198, 1200, 1182), (1200, 1201, 1182), (1203, 1204, 1182), (1167, 1206, 1205), (1206, 1207, 1313), (1216, 1212, 1210), (1213, 1215, 1214), (1218, 1217, 1215), (1218, 1220, 1219), (1221, 1223, 1222), (1223, 1227, 1314), (1224, 1226, 1225), (1226, 1230, 1229), (1231, 1232, 1182), (1232, 1233, 1182), (1234, 1235, 1182), (1237, 1238, 1236), (1238, 1239, 1236), (1193, 1241, 1240), (1243, 1241, 1182), (1247, 1249, 1246), (1245, 1247, 1244), (1249, 1250, 1248), (1182, 1251, 1247), (1255, 1182, 1263), (1257, 1182, 1256), (1260, 1182, 1253), (1262, 1254, 1182), (1252, 1265, 1251), (1252, 1266, 1265), (1267, 1270, 1316), (1252, 1272, 1269), (1272, 1275, 1274), (1252, 1277, 1276), (1252, 1278, 1277), (1281, 1182, 1280), (1284, 1285, 1283), (1287, 1285, 1286), (1288, 1182, 1255), (1289, 1279, 1182), (1290, 1280, 1279), (1252, 1317, 1278), (1252, 1320, 1319), (1325, 1323, 1252), (1325, 1324, 1323), (1324, 1327, 1326), (1325, 1329, 1328), (1329, 1331, 1330), (1325, 1334, 1333), (1336, 1335, 1285), (1285, 1325, 1182), (1343, 1340, 1342), (1346, 1325, 1345), (1347, 1348, 1325), (1325, 1349, 1334), (1325, 1351, 1350), (1351, 1325, 1352), (1354, 1353, 1352), (1325, 1356, 1354), (1355, 1356, 1325), (1356, 1355, 1357), (1363, 1359, 1355), (1363, 1361, 1359), (1361, 1363, 1362), (1366, 1325, 1365), (1369, 1370, 1325), (1371, 1325, 1370), (1372, 1325, 1371), (1374, 1325, 1373), (1378, 1377, 1325), (1325, 1382, 1380), (1325, 1383, 1382), (1325, 1384, 1383), (1388, 1387, 1386), (1325, 1389, 1388), (1325, 1391, 1390), (1325, 1393, 1392), (1394, 1325, 1377), (1396, 1395, 1325), (1398, 1325, 1397), (1400, 1325, 1399), (1402, 1401, 1325), (1407, 1325, 1406), (1408, 1409, 1325), (1393, 1411, 1410), (1325, 1415, 1414), (1325, 1417, 1416), (1419, 1418, 1417), (1419, 1422, 1421), (1419, 1423, 1422), (1409, 1419, 1325), (1426, 1427, 1428), (1434, 1433, 1431), (1434, 1432, 1433), (1432, 1436, 1435), (1434, 1436, 1432), (1436, 1434, 1437), (1434, 1439, 1438), (1434, 1594, 1440), (1434, 1442, 1441), (1442, 1445, 1444), (1442, 1434, 1445), (1446, 1434, 1447), (1430, 1449, 1419), (1452, 1419, 1451), (1455, 1419, 1453), (1456, 1457, 1455), (1457, 1419, 1455), (1448, 1459, 1458), (1462, 1463, 1595), (1462, 1419, 1463), (1419, 1466, 1465), (1419, 1467, 1466), (1467, 1469, 1468), (1467, 1419, 1469), (1419, 1472, 1471), (1419, 1475, 1474), (1419, 1486, 1476), (1487, 1486, 1419), (1478, 1419, 1477), (1484, 1485, 1482), (1487, 1491, 1490), (1492, 1494, 1493), (1489, 1497, 1496), (1498, 1500, 1499), (1419, 1503, 1489), (1504, 1503, 1419), (1501, 1506, 1502), (1501, 1489, 1506), (1510, 1489, 1503), (1489, 1512, 1511), (1514, 1513, 1510), (1512, 1489, 1515), (1517, 1516, 1489), (1518, 1517, 1489), (1489, 1597, 1519), (1489, 1522, 1521), (1523, 1578, 1516), (1529, 1528, 1419), (1534, 1529, 1419), (1482, 1537, 1530), (1527, 1538, 1482), (1540, 1539, 1419), (1482, 1544, 1543), (1482, 1552, 1546), (1547, 1552, 1482), (1549, 1548, 1419), (1550, 1549, 1419), (1552, 1547, 1553), (1419, 1554, 1508), (1548, 1555, 1554), (1556, 1555, 1548), (1555, 1565, 1559), (1567, 1560, 1565), (1562, 1561, 1560), (1547, 1570, 1568), (1569, 1570, 1547), (1571, 1573, 1572), (1489, 1577, 1576), (1489, 1578, 1577), (1581, 1580, 1523), (1578, 1583, 1579), (1578, 1584, 1583), (1584, 1586, 1585), (1587, 1586, 1584), (1575, 1573, 1588), (1589, 1590, 1573)])
me_mesh.update()

# ---- objects
ob_mycurve = bpy.data.objects.new('myCurve', me_mesh)

# ---- transforms, parenting, visibility, modifiers, constraints
ob_mycurve.location = (0.0, 0.0, 0.0)
_m = ob_mycurve.modifiers.new('Auto Smooth', 'NODES')
_m.node_group = ng_auto_smooth
_gi = [s.identifier for s in ng_auto_smooth.interface.items_tree if s.item_type == 'SOCKET' and s.in_out == 'INPUT']
_m[_gi[1]] = 3.142  # Angle

# ---- collection membership
scene.collection.objects.link(ob_mycurve)

# ---- scene / render settings (as saved in the file)
scene.frame_start = 1; scene.frame_end = 250; scene.frame_set(1)
scene.render.engine = 'BLENDER_EEVEE_NEXT'
scene.cycles.sampling_pattern = 'TABULATED_SOBOL'
scene.cycles.use_light_tree = False
scene.view_settings.view_transform = 'Filmic'
bpy.context.view_layer.update()

# ---- added for rendering (the .blend has no active camera and no usable light): camera, sun
cam_auto = bpy.data.cameras.new('AutoCamera')
cam_auto.lens = 50.0
cam_auto.sensor_width = 36.0
cam_auto.clip_end = 1000.0
ob_auto_camera = bpy.data.objects.new('AutoCamera', cam_auto)
scene.collection.objects.link(ob_auto_camera)
ob_auto_camera.location = (27.173, 42.5171, 6.96925)
ob_auto_camera.rotation_euler = (1.09748, -7.21219e-08, 0.694738)
scene.camera = ob_auto_camera
light_auto_sun = bpy.data.lights.new('AutoSun', 'SUN')
light_auto_sun.energy = 3.0
light_auto_sun.angle = 0.0523599
ob_auto_sun = bpy.data.objects.new('AutoSun', light_auto_sun)
scene.collection.objects.link(ob_auto_sun)
ob_auto_sun.rotation_euler = (0.872665, 0.174533, 0.523599)
bpy.context.view_layer.update()
